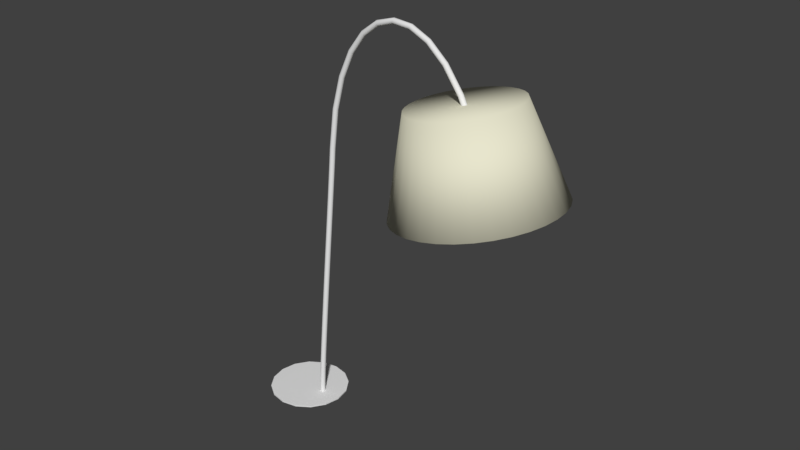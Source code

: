 # Source: GroteLamp.blend  (saved by Blender 2.79.0; exported with 4.5.12 LTS)
import bpy
from mathutils import Matrix  # noqa: F401  (used for matrix-valued properties, if any)

bpy.ops.wm.read_factory_settings(use_empty=True)
scene = bpy.context.scene
scene.name = 'Scene'

# ---- collections
col_collection_1 = bpy.data.collections.new('Collection 1'); scene.collection.children.link(col_collection_1)

# ---- materials (node trees are filled in below, after node groups)
mat_geel = bpy.data.materials.new('Geel')
mat_geel.alpha_threshold = 0.0
mat_geel.use_transparent_shadow = False
mat_geel.diffuse_color = (0.8, 0.781, 0.6079, 1.0)
mat_geel.roughness = 0.5
mat_wit = bpy.data.materials.new('Wit')
mat_wit.alpha_threshold = 0.0
mat_wit.use_transparent_shadow = False
mat_wit.roughness = 0.5
mat_fullwhite = bpy.data.materials.new('FullWhite')
mat_fullwhite.alpha_threshold = 0.0
mat_fullwhite.use_transparent_shadow = False
mat_fullwhite.roughness = 0.5

# ---- material node trees

# ---- world
world_world = bpy.data.worlds.new('World'); scene.world = world_world
world_world.color = (0.05088, 0.05088, 0.05088)
world_world.use_sun_shadow = False
world_world.sun_shadow_jitter_overblur = 0.0
world_world.cycles.sampling_method = 'MANUAL'

# ---- meshes
me_cone_001 = bpy.data.meshes.new('Cone.001')
me_cone_001.from_pydata([(-1.907e-06, 6.0, -3.5), (-3.815e-06, 4.0, 3.5), (0.7804, 3.923, 3.5), (1.171, 5.885, -3.5), (2.296, 5.543, -3.5), (3.333, 4.989, -3.5), (4.243, 4.243, -3.5), (4.989, 3.333, -3.5), (5.543, 2.296, -3.5), (5.885, 1.171, -3.5), (6.0, 2.384e-07, -3.5), (5.885, -1.171, -3.5), (5.543, -2.296, -3.5), (4.989, -3.333, -3.5), (4.243, -4.243, -3.5), (3.333, -4.989, -3.5), (2.296, -5.543, -3.5), (1.171, -5.885, -3.5), (-3.815e-06, -6.0, -3.5), (-3.815e-06, -5.231, -3.5), (1.031, -5.131, -3.5), (2.023, -4.833, -3.5), (2.936, -4.35, -3.5), (3.737, -3.699, -3.5), (4.394, -2.906, -3.5), (4.883, -2.002, -3.5), (5.184, -1.021, -3.5), (5.285, 4.768e-07, -3.5), (5.184, 1.021, -3.5), (4.883, 2.002, -3.5), (4.394, 2.906, -3.5), (3.737, 3.699, -3.5), (2.936, 4.35, -3.5), (2.023, 4.833, -3.5), (1.031, 5.131, -3.5), (-1.907e-06, 5.231, -3.5), (-3.333, 4.989, -3.5), (-2.296, 5.543, -3.5), (-1.171, 5.885, -3.5), (-1.171, -5.885, -3.5), (-2.296, -5.543, -3.5), (-3.333, -4.989, -3.5), (-4.243, -4.243, -3.5), (-4.989, -3.333, -3.5), (-5.543, -2.296, -3.5), (-5.885, -1.171, -3.5), (-6.0, 5.484e-06, -3.5), (-5.885, 1.171, -3.5), (-5.543, 2.296, -3.5), (-4.989, 3.333, -3.5), (-4.243, 4.243, -3.5), (-1.031, 5.131, -3.5), (-2.023, 4.833, -3.5), (-2.936, 4.35, -3.5), (-3.737, 3.699, -3.5), (-4.394, 2.906, -3.5), (-4.883, 2.002, -3.5), (-5.184, 1.021, -3.5), (-5.285, 4.768e-06, -3.5), (-5.184, -1.021, -3.5), (-4.883, -2.002, -3.5), (-4.394, -2.906, -3.5), (-3.737, -3.699, -3.5), (-2.936, -4.35, -3.5), (-2.023, -4.833, -3.5), (-1.031, -5.131, -3.5), (-0.7804, 3.923, 3.5), (-1.531, 3.696, 3.5), (-2.222, 3.326, 3.5), (-2.828, 2.828, 3.5), (-3.326, 2.222, 3.5), (-3.696, 1.531, 3.5), (-3.923, 0.7804, 3.5), (-4.0, 3.576e-06, 3.5), (-3.923, -0.7804, 3.5), (-3.696, -1.531, 3.5), (-3.326, -2.222, 3.5), (-2.828, -2.828, 3.5), (-2.222, -3.326, 3.5), (-1.531, -3.696, 3.5), (-0.7804, -3.923, 3.5), (-3.815e-06, -4.0, 3.5), (0.7804, -3.923, 3.5), (1.531, -3.696, 3.5), (2.222, -3.326, 3.5), (2.828, -2.828, 3.5), (3.326, -2.222, 3.5), (3.696, -1.531, 3.5), (3.923, -0.7804, 3.5), (4.0, 2.384e-07, 3.5), (3.923, 0.7804, 3.5), (3.696, 1.531, 3.5), (3.326, 2.222, 3.5), (2.828, 2.828, 3.5), (2.222, 3.326, 3.5), (1.531, 3.696, 3.5), (0.7333, 3.649, 3.291), (-3.815e-06, 3.721, 3.291), (-0.7333, 3.649, 3.291), (1.438, 3.437, 3.291), (2.088, 3.094, 3.291), (2.658, 2.631, 3.291), (3.125, 2.067, 3.291), (3.473, 1.424, 3.291), (3.687, 0.7258, 3.291), (3.759, 2.384e-07, 3.291), (3.687, -0.7258, 3.291), (3.473, -1.424, 3.291), (3.125, -2.067, 3.291), (2.658, -2.631, 3.291), (2.088, -3.094, 3.291), (1.438, -3.437, 3.291), (0.7333, -3.649, 3.291), (-3.815e-06, -3.721, 3.291), (-0.7333, -3.649, 3.291), (-1.438, -3.437, 3.291), (-2.088, -3.094, 3.291), (-2.658, -2.631, 3.291), (-3.125, -2.067, 3.291), (-3.473, -1.424, 3.291), (-3.687, -0.7258, 3.291), (-3.759, 3.338e-06, 3.291), (-3.687, 0.7259, 3.291), (-3.473, 1.424, 3.291), (-3.125, 2.067, 3.291), (-2.658, 2.631, 3.291), (-2.088, 3.094, 3.291), (-1.438, 3.437, 3.291), (-16.11, -2.137, -19.6), (-16.11, -2.172, -19.6), (-16.1, -2.205, -19.6), (-16.08, -2.236, -19.6), (-16.06, -2.263, -19.61), (-16.04, -2.287, -19.61), (-16.01, -2.306, -19.62), (-15.98, -2.319, -19.62), (-15.94, -2.326, -19.63), (-15.91, -2.328, -19.64), (-15.87, -2.323, -19.64), (-15.84, -2.312, -19.65), (-15.81, -2.296, -19.66), (-15.78, -2.275, -19.66), (-15.76, -2.249, -19.66), (-15.74, -2.22, -19.67), (-15.73, -2.187, -19.67), (-15.72, -2.153, -19.67), (-15.72, -2.119, -19.67), (-15.73, -2.084, -19.67), (-15.74, -2.051, -19.67), (-15.75, -2.02, -19.67), (-15.77, -1.992, -19.66), (-15.8, -1.969, -19.66), (-15.83, -1.95, -19.65), (-15.86, -1.937, -19.65), (-15.89, -1.93, -19.64), (-15.93, -1.928, -19.63), (-15.96, -1.933, -19.63), (-15.99, -1.943, -19.62), (-16.02, -1.96, -19.61), (-16.05, -1.981, -19.61), (-16.07, -2.007, -19.6), (-16.09, -2.036, -19.6), (-16.1, -2.068, -19.6), (-16.11, -2.102, -19.6), (-15.95, -2.107, -18.75), (-15.94, -2.141, -18.75), (-15.93, -2.175, -18.75), (-15.91, -2.205, -18.75), (-15.89, -2.233, -18.75), (-15.87, -2.256, -18.76), (-15.84, -2.275, -18.76), (-15.81, -2.288, -18.77), (-15.77, -2.296, -18.77), (-15.74, -2.297, -18.78), (-15.71, -2.292, -18.79), (-15.67, -2.282, -18.79), (-15.64, -2.266, -18.8), (-15.62, -2.244, -18.81), (-15.59, -2.219, -18.81), (-15.58, -2.189, -18.82), (-15.56, -2.157, -18.82), (-15.56, -2.123, -18.82), (-15.55, -2.088, -18.83), (-15.56, -2.054, -18.83), (-15.57, -2.021, -18.83), (-15.59, -1.99, -18.82), (-15.61, -1.962, -18.82), (-15.63, -1.939, -18.82), (-15.66, -1.92, -18.81), (-15.69, -1.907, -18.81), (-15.73, -1.899, -18.8), (-15.76, -1.898, -18.79), (-15.8, -1.903, -18.79), (-15.83, -1.913, -18.78), (-15.86, -1.929, -18.77), (-15.88, -1.951, -18.77), (-15.91, -1.976, -18.76), (-15.93, -2.006, -18.76), (-15.94, -2.038, -18.75), (-15.95, -2.072, -18.75), (-15.69, -2.023, -17.48), (-15.69, -2.058, -17.48), (-15.68, -2.091, -17.48), (-15.66, -2.122, -17.48), (-15.64, -2.149, -17.48), (-15.61, -2.173, -17.48), (-15.58, -2.191, -17.49), (-15.55, -2.204, -17.49), (-15.52, -2.212, -17.5), (-15.48, -2.213, -17.51), (-15.45, -2.209, -17.51), (-15.42, -2.198, -17.52), (-15.39, -2.182, -17.53), (-15.36, -2.161, -17.54), (-15.34, -2.135, -17.54), (-15.32, -2.106, -17.55), (-15.31, -2.074, -17.55), (-15.3, -2.04, -17.56), (-15.3, -2.005, -17.56), (-15.31, -1.97, -17.56), (-15.32, -1.937, -17.56), (-15.33, -1.906, -17.56), (-15.35, -1.879, -17.56), (-15.38, -1.855, -17.55), (-15.41, -1.837, -17.55), (-15.44, -1.824, -17.54), (-15.47, -1.816, -17.54), (-15.51, -1.815, -17.53), (-15.54, -1.819, -17.52), (-15.57, -1.83, -17.52), (-15.6, -1.846, -17.51), (-15.63, -1.867, -17.5), (-15.65, -1.893, -17.5), (-15.67, -1.922, -17.49), (-15.68, -1.955, -17.49), (-15.69, -1.989, -17.48), (-15.37, -1.896, -15.87), (-15.36, -1.931, -15.87), (-15.35, -1.964, -15.87), (-15.34, -1.995, -15.87), (-15.31, -2.022, -15.87), (-15.29, -2.046, -15.88), (-15.26, -2.064, -15.88), (-15.23, -2.078, -15.89), (-15.19, -2.085, -15.89), (-15.16, -2.086, -15.9), (-15.13, -2.082, -15.91), (-15.09, -2.071, -15.92), (-15.06, -2.055, -15.92), (-15.04, -2.034, -15.93), (-15.01, -2.008, -15.94), (-15.0, -1.979, -15.94), (-14.98, -1.947, -15.95), (-14.98, -1.913, -15.95), (-14.98, -1.878, -15.95), (-14.98, -1.844, -15.96), (-14.99, -1.81, -15.96), (-15.01, -1.78, -15.96), (-15.03, -1.752, -15.95), (-15.06, -1.729, -15.95), (-15.08, -1.71, -15.95), (-15.12, -1.697, -15.94), (-15.15, -1.69, -15.94), (-15.18, -1.688, -15.93), (-15.22, -1.693, -15.92), (-15.25, -1.703, -15.91), (-15.28, -1.719, -15.91), (-15.31, -1.741, -15.9), (-15.33, -1.766, -15.89), (-15.35, -1.796, -15.89), (-15.36, -1.828, -15.88), (-15.37, -1.862, -15.88), (-14.99, -1.736, -14.02), (-14.99, -1.771, -14.02), (-14.97, -1.804, -14.01), (-14.96, -1.835, -14.02), (-14.94, -1.862, -14.02), (-14.91, -1.885, -14.02), (-14.88, -1.904, -14.02), (-14.85, -1.917, -14.03), (-14.82, -1.925, -14.04), (-14.78, -1.926, -14.04), (-14.75, -1.922, -14.05), (-14.72, -1.911, -14.06), (-14.69, -1.895, -14.07), (-14.66, -1.874, -14.07), (-14.64, -1.848, -14.08), (-14.62, -1.819, -14.09), (-14.61, -1.787, -14.09), (-14.6, -1.753, -14.1), (-14.6, -1.718, -14.1), (-14.6, -1.683, -14.1), (-14.62, -1.65, -14.1), (-14.63, -1.62, -14.1), (-14.65, -1.592, -14.1), (-14.68, -1.569, -14.1), (-14.71, -1.55, -14.09), (-14.74, -1.537, -14.09), (-14.77, -1.529, -14.08), (-14.81, -1.528, -14.07), (-14.84, -1.533, -14.07), (-14.87, -1.543, -14.06), (-14.9, -1.559, -14.05), (-14.93, -1.581, -14.04), (-14.95, -1.606, -14.04), (-14.97, -1.636, -14.03), (-14.98, -1.668, -14.03), (-14.99, -1.702, -14.02), (-14.58, -1.553, -11.99), (-14.57, -1.587, -11.99), (-14.56, -1.62, -11.99), (-14.55, -1.651, -11.99), (-14.53, -1.678, -11.99), (-14.5, -1.702, -12.0), (-14.47, -1.72, -12.0), (-14.44, -1.734, -12.01), (-14.41, -1.741, -12.01), (-14.37, -1.742, -12.02), (-14.34, -1.738, -12.03), (-14.3, -1.727, -12.03), (-14.27, -1.711, -12.04), (-14.25, -1.69, -12.05), (-14.23, -1.664, -12.06), (-14.21, -1.635, -12.06), (-14.2, -1.603, -12.07), (-14.19, -1.569, -12.07), (-14.19, -1.534, -12.07), (-14.19, -1.5, -12.08), (-14.2, -1.467, -12.08), (-14.22, -1.436, -12.08), (-14.24, -1.409, -12.08), (-14.27, -1.385, -12.07), (-14.3, -1.367, -12.07), (-14.33, -1.353, -12.06), (-14.36, -1.346, -12.06), (-14.4, -1.345, -12.05), (-14.43, -1.349, -12.04), (-14.46, -1.36, -12.03), (-14.49, -1.376, -12.03), (-14.52, -1.397, -12.02), (-14.54, -1.423, -12.01), (-14.56, -1.452, -12.01), (-14.57, -1.484, -12.0), (-14.58, -1.518, -12.0), (-14.15, -1.355, -9.885), (-14.14, -1.39, -9.883), (-14.13, -1.423, -9.882), (-14.12, -1.454, -9.883), (-14.1, -1.481, -9.884), (-14.07, -1.505, -9.887), (-14.04, -1.523, -9.891), (-14.01, -1.536, -9.897), (-13.98, -1.544, -9.903), (-13.94, -1.545, -9.91), (-13.91, -1.541, -9.917), (-13.88, -1.53, -9.925), (-13.85, -1.514, -9.932), (-13.82, -1.493, -9.94), (-13.8, -1.467, -9.947), (-13.78, -1.438, -9.953), (-13.77, -1.406, -9.959), (-13.76, -1.372, -9.963), (-13.76, -1.337, -9.967), (-13.76, -1.303, -9.969), (-13.77, -1.27, -9.97), (-13.79, -1.239, -9.969), (-13.81, -1.211, -9.967), (-13.84, -1.188, -9.964), (-13.87, -1.169, -9.96), (-13.9, -1.156, -9.955), (-13.93, -1.149, -9.949), (-13.97, -1.147, -9.942), (-14.0, -1.152, -9.935), (-14.03, -1.162, -9.927), (-14.06, -1.179, -9.92), (-14.09, -1.2, -9.912), (-14.11, -1.225, -9.905), (-14.13, -1.255, -9.899), (-14.14, -1.287, -9.893), (-14.15, -1.321, -9.889), (-13.72, -1.155, -7.777), (-13.71, -1.189, -7.775), (-13.7, -1.222, -7.774), (-13.69, -1.253, -7.774), (-13.67, -1.28, -7.776), (-13.64, -1.304, -7.779), (-13.61, -1.322, -7.783), (-13.58, -1.335, -7.789), (-13.55, -1.343, -7.795), (-13.51, -1.344, -7.801), (-13.48, -1.34, -7.809), (-13.45, -1.329, -7.816), (-13.42, -1.313, -7.824), (-13.39, -1.292, -7.832), (-13.37, -1.266, -7.839), (-13.35, -1.237, -7.845), (-13.34, -1.205, -7.851), (-13.33, -1.171, -7.855), (-13.33, -1.136, -7.859), (-13.33, -1.102, -7.861), (-13.35, -1.069, -7.862), (-13.36, -1.038, -7.861), (-13.38, -1.011, -7.86), (-13.41, -0.9871, -7.857), (-13.44, -0.9686, -7.853), (-13.47, -0.9554, -7.847), (-13.5, -0.9479, -7.841), (-13.54, -0.9465, -7.834), (-13.57, -0.9511, -7.827), (-13.6, -0.9616, -7.819), (-13.63, -0.9777, -7.812), (-13.66, -0.9989, -7.804), (-13.68, -1.025, -7.797), (-13.7, -1.054, -7.791), (-13.71, -1.086, -7.785), (-13.72, -1.12, -7.781), (-13.31, -0.96, -5.753), (-13.3, -0.9944, -5.751), (-13.29, -1.027, -5.75), (-13.28, -1.058, -5.751), (-13.25, -1.086, -5.752), (-13.23, -1.109, -5.755), (-13.2, -1.128, -5.76), (-13.17, -1.141, -5.765), (-13.13, -1.148, -5.771), (-13.1, -1.15, -5.778), (-13.07, -1.145, -5.785), (-13.03, -1.135, -5.793), (-13.0, -1.118, -5.8), (-12.98, -1.097, -5.808), (-12.95, -1.072, -5.815), (-12.94, -1.042, -5.821), (-12.92, -1.01, -5.827), (-12.92, -0.9763, -5.831), (-12.92, -0.9416, -5.835), (-12.92, -0.9072, -5.837), (-12.93, -0.8741, -5.838), (-12.95, -0.8434, -5.838), (-12.97, -0.8159, -5.836), (-13.0, -0.7925, -5.833), (-13.03, -0.7739, -5.829), (-13.06, -0.7607, -5.824), (-13.09, -0.7533, -5.818), (-13.12, -0.7519, -5.811), (-13.16, -0.7565, -5.803), (-13.19, -0.767, -5.796), (-13.22, -0.7831, -5.788), (-13.25, -0.8043, -5.781), (-13.27, -0.83, -5.774), (-13.29, -0.8593, -5.767), (-13.3, -0.8914, -5.762), (-13.31, -0.9253, -5.757), (-12.93, -0.7814, -3.898), (-12.93, -0.8158, -3.896), (-12.91, -0.8489, -3.895), (-12.9, -0.8797, -3.895), (-12.88, -0.9072, -3.897), (-12.85, -0.9305, -3.9), (-12.82, -0.9491, -3.904), (-12.79, -0.9623, -3.909), (-12.76, -0.9697, -3.916), (-12.72, -0.9712, -3.922), (-12.69, -0.9665, -3.93), (-12.66, -0.956, -3.937), (-12.63, -0.9399, -3.945), (-12.6, -0.9187, -3.952), (-12.58, -0.8931, -3.959), (-12.56, -0.8637, -3.966), (-12.55, -0.8316, -3.971), (-12.54, -0.7977, -3.976), (-12.54, -0.763, -3.979), (-12.54, -0.7286, -3.982), (-12.56, -0.6956, -3.983), (-12.57, -0.6648, -3.982), (-12.59, -0.6373, -3.98), (-12.62, -0.614, -3.977), (-12.65, -0.5954, -3.973), (-12.68, -0.5822, -3.968), (-12.71, -0.5748, -3.962), (-12.75, -0.5733, -3.955), (-12.78, -0.5779, -3.948), (-12.81, -0.5885, -3.94), (-12.84, -0.6046, -3.933), (-12.87, -0.6258, -3.925), (-12.89, -0.6514, -3.918), (-12.91, -0.6808, -3.912), (-12.92, -0.7129, -3.906), (-12.93, -0.7468, -3.902), (-12.6, -0.629, -2.295), (-12.6, -0.6634, -2.293), (-12.59, -0.6964, -2.292), (-12.57, -0.7272, -2.293), (-12.55, -0.7547, -2.294), (-12.53, -0.7781, -2.297), (-12.5, -0.7966, -2.302), (-12.46, -0.8098, -2.307), (-12.43, -0.8173, -2.313), (-12.4, -0.8187, -2.32), (-12.36, -0.8141, -2.327), (-12.33, -0.8035, -2.334), (-12.3, -0.7874, -2.342), (-12.27, -0.7662, -2.349), (-12.25, -0.7406, -2.356), (-12.23, -0.7112, -2.363), (-12.22, -0.6791, -2.368), (-12.21, -0.6452, -2.373), (-12.21, -0.6105, -2.376), (-12.22, -0.5761, -2.378), (-12.23, -0.543, -2.379), (-12.25, -0.5123, -2.379), (-12.27, -0.4848, -2.377), (-12.29, -0.4614, -2.374), (-12.32, -0.4428, -2.37), (-12.35, -0.4296, -2.365), (-12.39, -0.4222, -2.359), (-12.42, -0.4208, -2.352), (-12.46, -0.4254, -2.345), (-12.49, -0.4359, -2.337), (-12.52, -0.4521, -2.329), (-12.54, -0.4733, -2.322), (-12.57, -0.4989, -2.315), (-12.59, -0.5282, -2.309), (-12.6, -0.5604, -2.303), (-12.6, -0.5943, -2.299), (-12.35, -0.5124, -1.029), (-12.34, -0.5468, -1.027), (-12.33, -0.5799, -1.026), (-12.32, -0.6107, -1.027), (-12.3, -0.6382, -1.029), (-12.27, -0.6616, -1.032), (-12.24, -0.6802, -1.036), (-12.21, -0.6934, -1.041), (-12.18, -0.7008, -1.047), (-12.14, -0.7022, -1.054), (-12.11, -0.6976, -1.061), (-12.07, -0.687, -1.069), (-12.04, -0.6709, -1.076), (-12.02, -0.6497, -1.083), (-12.0, -0.624, -1.09), (-11.98, -0.5947, -1.096), (-11.97, -0.5625, -1.102), (-11.96, -0.5286, -1.106), (-11.96, -0.4939, -1.109), (-11.96, -0.4595, -1.111), (-11.97, -0.4264, -1.112), (-11.99, -0.3956, -1.111), (-12.01, -0.3681, -1.109), (-12.04, -0.3447, -1.106), (-12.07, -0.3262, -1.102), (-12.1, -0.313, -1.097), (-12.13, -0.3055, -1.091), (-12.17, -0.3041, -1.084), (-12.2, -0.3087, -1.077), (-12.23, -0.3193, -1.07), (-12.26, -0.3354, -1.062), (-12.29, -0.3566, -1.055), (-12.31, -0.3823, -1.048), (-12.33, -0.4116, -1.042), (-12.34, -0.4438, -1.037), (-12.35, -0.4777, -1.032), (-12.18, -0.4412, -0.1773), (-12.17, -0.4756, -0.1758), (-12.16, -0.5088, -0.1758), (-12.15, -0.5396, -0.1772), (-12.13, -0.5672, -0.18), (-12.1, -0.5907, -0.1841), (-12.07, -0.6093, -0.1894), (-12.04, -0.6226, -0.1957), (-12.01, -0.6301, -0.2029), (-11.97, -0.6317, -0.2106), (-11.94, -0.6271, -0.2188), (-11.91, -0.6166, -0.2271), (-11.88, -0.6006, -0.2352), (-11.85, -0.5794, -0.243), (-11.83, -0.5537, -0.2502), (-11.81, -0.5244, -0.2565), (-11.8, -0.4923, -0.2619), (-11.79, -0.4583, -0.266), (-11.79, -0.4236, -0.2689), (-11.8, -0.3891, -0.2704), (-11.81, -0.356, -0.2704), (-11.82, -0.3252, -0.269), (-11.84, -0.2976, -0.2662), (-11.87, -0.2741, -0.2621), (-11.9, -0.2554, -0.2568), (-11.93, -0.2422, -0.2504), (-11.96, -0.2346, -0.2433), (-12.0, -0.2331, -0.2355), (-12.03, -0.2377, -0.2274), (-12.06, -0.2482, -0.2191), (-12.09, -0.2642, -0.2109), (-12.12, -0.2854, -0.2032), (-12.14, -0.311, -0.196), (-12.16, -0.3404, -0.1896), (-12.17, -0.3725, -0.1843), (-12.18, -0.4064, -0.1801), (-11.42, -0.2443, 2.677), (-11.42, -0.2789, 2.677), (-11.41, -0.3121, 2.676), (-11.39, -0.3431, 2.672), (-11.37, -0.3709, 2.667), (-11.35, -0.3945, 2.66), (-11.32, -0.4134, 2.651), (-11.29, -0.427, 2.641), (-11.25, -0.4347, 2.631), (-11.22, -0.4365, 2.619), (-11.19, -0.4322, 2.608), (-11.16, -0.422, 2.596), (-11.13, -0.4061, 2.585), (-11.1, -0.3851, 2.574), (-11.08, -0.3596, 2.565), (-11.06, -0.3304, 2.557), (-11.05, -0.2983, 2.551), (-11.05, -0.2644, 2.546), (-11.04, -0.2297, 2.544), (-11.05, -0.1951, 2.543), (-11.06, -0.1619, 2.545), (-11.07, -0.1309, 2.548), (-11.1, -0.1031, 2.554), (-11.12, -0.07946, 2.561), (-11.15, -0.06056, 2.569), (-11.18, -0.04702, 2.579), (-11.21, -0.03926, 2.59), (-11.24, -0.0375, 2.601), (-11.28, -0.04181, 2.613), (-11.31, -0.05204, 2.624), (-11.34, -0.0679, 2.636), (-11.36, -0.08889, 2.646), (-11.38, -0.1144, 2.655), (-11.4, -0.1436, 2.663), (-11.41, -0.1757, 2.669), (-11.42, -0.2096, 2.674), (-10.41, -0.1071, 4.995), (-10.4, -0.1417, 4.994), (-10.39, -0.1751, 4.991), (-10.38, -0.2062, 4.985), (-10.36, -0.2342, 4.976), (-10.34, -0.2581, 4.964), (-10.31, -0.2773, 4.951), (-10.28, -0.2911, 4.936), (-10.25, -0.2992, 4.92), (-10.22, -0.3013, 4.903), (-10.19, -0.2973, 4.886), (-10.16, -0.2874, 4.87), (-10.14, -0.2718, 4.854), (-10.11, -0.251, 4.839), (-10.09, -0.2257, 4.827), (-10.08, -0.1967, 4.816), (-10.06, -0.1647, 4.808), (-10.06, -0.1308, 4.803), (-10.06, -0.09608, 4.801), (-10.06, -0.06149, 4.801), (-10.07, -0.02811, 4.805), (-10.08, 0.003031, 4.811), (-10.1, 0.031, 4.82), (-10.13, 0.05493, 4.831), (-10.15, 0.07411, 4.844), (-10.18, 0.08795, 4.859), (-10.21, 0.09603, 4.875), (-10.24, 0.09811, 4.892), (-10.27, 0.09412, 4.909), (-10.3, 0.08418, 4.926), (-10.33, 0.0686, 4.942), (-10.35, 0.04784, 4.956), (-10.37, 0.02255, 4.969), (-10.39, -0.006518, 4.979), (-10.4, -0.03847, 4.987), (-10.41, -0.07235, 4.992), (-9.188, -0.02284, 6.775), (-9.185, -0.05749, 6.774), (-9.177, -0.09097, 6.768), (-9.164, -0.1223, 6.759), (-9.148, -0.1504, 6.746), (-9.129, -0.1746, 6.73), (-9.107, -0.194, 6.711), (-9.082, -0.2081, 6.691), (-9.057, -0.2165, 6.669), (-9.03, -0.2188, 6.646), (-9.004, -0.2151, 6.623), (-8.979, -0.2054, 6.601), (-8.956, -0.1901, 6.58), (-8.935, -0.1696, 6.561), (-8.917, -0.1444, 6.544), (-8.903, -0.1155, 6.531), (-8.893, -0.08365, 6.521), (-8.888, -0.04982, 6.515), (-8.887, -0.01505, 6.512), (-8.89, 0.0196, 6.514), (-8.898, 0.05307, 6.52), (-8.91, 0.08436, 6.529), (-8.926, 0.1125, 6.542), (-8.946, 0.1367, 6.558), (-8.968, 0.1561, 6.576), (-8.992, 0.1702, 6.597), (-9.018, 0.1786, 6.619), (-9.044, 0.1809, 6.642), (-9.07, 0.1772, 6.665), (-9.095, 0.1675, 6.687), (-9.119, 0.1522, 6.708), (-9.139, 0.1317, 6.727), (-9.157, 0.1065, 6.743), (-9.171, 0.07761, 6.757), (-9.181, 0.04575, 6.767), (-9.187, 0.01192, 6.773), (-7.818, 0.01534, 8.019), (-7.816, -0.01934, 8.016), (-7.81, -0.05289, 8.008), (-7.802, -0.08427, 7.996), (-7.79, -0.1125, 7.979), (-7.776, -0.1368, 7.959), (-7.76, -0.1564, 7.935), (-7.742, -0.1707, 7.909), (-7.723, -0.1792, 7.881), (-7.703, -0.1818, 7.852), (-7.684, -0.1783, 7.823), (-7.665, -0.1688, 7.795), (-7.648, -0.1536, 7.769), (-7.632, -0.1332, 7.745), (-7.619, -0.1082, 7.725), (-7.608, -0.07935, 7.709), (-7.601, -0.04754, 7.697), (-7.596, -0.01375, 7.689), (-7.595, 0.02102, 7.687), (-7.597, 0.0557, 7.69), (-7.603, 0.08924, 7.698), (-7.612, 0.1206, 7.71), (-7.623, 0.1489, 7.727), (-7.637, 0.1732, 7.747), (-7.654, 0.1928, 7.771), (-7.672, 0.2071, 7.797), (-7.69, 0.2156, 7.825), (-7.71, 0.2181, 7.854), (-7.729, 0.2146, 7.883), (-7.748, 0.2051, 7.911), (-7.765, 0.1899, 7.937), (-7.781, 0.1695, 7.961), (-7.794, 0.1445, 7.981), (-7.805, 0.1157, 7.997), (-7.813, 0.0839, 8.009), (-7.817, 0.05011, 8.017), (-6.35, 0.01413, 8.722), (-6.349, -0.02055, 8.719), (-6.347, -0.05409, 8.709), (-6.343, -0.08547, 8.695), (-6.338, -0.1137, 8.675), (-6.332, -0.138, 8.651), (-6.324, -0.1576, 8.623), (-6.315, -0.1719, 8.592), (-6.306, -0.1804, 8.56), (-6.297, -0.1829, 8.526), (-6.288, -0.1794, 8.493), (-6.278, -0.1699, 8.461), (-6.27, -0.1547, 8.43), (-6.262, -0.1343, 8.403), (-6.255, -0.1093, 8.38), (-6.249, -0.08046, 8.361), (-6.245, -0.04865, 8.348), (-6.242, -0.01485, 8.34), (-6.241, 0.01991, 8.337), (-6.242, 0.05459, 8.341), (-6.244, 0.08813, 8.35), (-6.248, 0.1195, 8.365), (-6.253, 0.1478, 8.384), (-6.259, 0.1721, 8.409), (-6.267, 0.1916, 8.436), (-6.276, 0.2059, 8.467), (-6.285, 0.2144, 8.5), (-6.294, 0.217, 8.533), (-6.304, 0.2134, 8.566), (-6.313, 0.2039, 8.599), (-6.321, 0.1887, 8.629), (-6.329, 0.1683, 8.656), (-6.336, 0.1433, 8.679), (-6.342, 0.1145, 8.698), (-6.346, 0.08269, 8.712), (-6.349, 0.04889, 8.72), (-4.845, -0.01961, 8.877), (-4.846, -0.05424, 8.874), (-4.848, -0.08769, 8.864), (-4.85, -0.1189, 8.849), (-4.852, -0.147, 8.828), (-4.855, -0.1711, 8.803), (-4.858, -0.1905, 8.774), (-4.861, -0.2045, 8.743), (-4.864, -0.2128, 8.709), (-4.867, -0.215, 8.674), (-4.869, -0.2112, 8.64), (-4.872, -0.2015, 8.606), (-4.874, -0.1861, 8.575), (-4.875, -0.1654, 8.547), (-4.876, -0.1403, 8.523), (-4.877, -0.1113, 8.504), (-4.877, -0.07939, 8.489), (-4.877, -0.04554, 8.481), (-4.876, -0.01077, 8.479), (-4.874, 0.02387, 8.482), (-4.873, 0.05732, 8.492), (-4.87, 0.08856, 8.507), (-4.868, 0.1167, 8.528), (-4.865, 0.1407, 8.553), (-4.862, 0.1601, 8.582), (-4.859, 0.1741, 8.614), (-4.856, 0.1824, 8.647), (-4.854, 0.1847, 8.682), (-4.851, 0.1809, 8.717), (-4.849, 0.1711, 8.75), (-4.847, 0.1557, 8.781), (-4.845, 0.1351, 8.809), (-4.844, 0.1099, 8.833), (-4.843, 0.08091, 8.853), (-4.843, 0.04901, 8.867), (-4.844, 0.01517, 8.875), (-3.374, -0.07823, 8.485), (-3.377, -0.1128, 8.481), (-3.382, -0.1461, 8.473), (-3.39, -0.1771, 8.459), (-3.4, -0.2049, 8.44), (-3.412, -0.2287, 8.418), (-3.425, -0.2477, 8.391), (-3.438, -0.2613, 8.362), (-3.453, -0.2691, 8.332), (-3.467, -0.2709, 8.3), (-3.482, -0.2667, 8.268), (-3.495, -0.2565, 8.238), (-3.507, -0.2406, 8.209), (-3.518, -0.2197, 8.184), (-3.527, -0.1942, 8.162), (-3.534, -0.165, 8.144), (-3.538, -0.1329, 8.131), (-3.54, -0.09898, 8.123), (-3.54, -0.0642, 8.121), (-3.537, -0.02963, 8.124), (-3.531, 0.003681, 8.133), (-3.523, 0.03471, 8.147), (-3.513, 0.06252, 8.165), (-3.502, 0.08627, 8.188), (-3.489, 0.1052, 8.214), (-3.475, 0.1188, 8.243), (-3.461, 0.1267, 8.274), (-3.446, 0.1285, 8.306), (-3.432, 0.1242, 8.337), (-3.418, 0.114, 8.368), (-3.406, 0.09822, 8.396), (-3.395, 0.07725, 8.422), (-3.386, 0.05177, 8.444), (-3.38, 0.02256, 8.462), (-3.375, -0.009506, 8.475), (-3.373, -0.04345, 8.482), (-2.008, -0.1536, 7.556), (-2.012, -0.1881, 7.554), (-2.02, -0.2212, 7.547), (-2.032, -0.252, 7.536), (-2.047, -0.2796, 7.521), (-2.066, -0.303, 7.503), (-2.086, -0.3215, 7.481), (-2.108, -0.3347, 7.458), (-2.131, -0.342, 7.433), (-2.155, -0.3434, 7.407), (-2.178, -0.3386, 7.381), (-2.2, -0.328, 7.357), (-2.22, -0.3118, 7.333), (-2.238, -0.2904, 7.312), (-2.253, -0.2646, 7.294), (-2.264, -0.2351, 7.279), (-2.272, -0.2029, 7.269), (-2.276, -0.1689, 7.262), (-2.275, -0.1341, 7.26), (-2.271, -0.09956, 7.263), (-2.263, -0.0664, 7.269), (-2.251, -0.03559, 7.281), (-2.236, -0.008074, 7.295), (-2.217, 0.01532, 7.314), (-2.197, 0.03388, 7.335), (-2.175, 0.04704, 7.359), (-2.152, 0.0544, 7.384), (-2.128, 0.05574, 7.409), (-2.105, 0.05101, 7.435), (-2.083, 0.04037, 7.46), (-2.063, 0.02413, 7.483), (-2.045, 0.002784, 7.504), (-2.03, -0.02301, 7.522), (-2.019, -0.05248, 7.537), (-2.011, -0.08473, 7.548), (-2.007, -0.1188, 7.554), (-0.8039, -0.2377, 6.109), (-0.809, -0.2722, 6.107), (-0.819, -0.3052, 6.102), (-0.8335, -0.3359, 6.094), (-0.8523, -0.3631, 6.083), (-0.8746, -0.3863, 6.07), (-0.8999, -0.4045, 6.054), (-0.9273, -0.4173, 6.037), (-0.956, -0.4243, 6.018), (-0.9852, -0.4252, 5.999), (-1.014, -0.4201, 5.98), (-1.041, -0.4091, 5.962), (-1.067, -0.3925, 5.944), (-1.089, -0.3709, 5.928), (-1.108, -0.3448, 5.915), (-1.122, -0.3151, 5.904), (-1.132, -0.2827, 5.896), (-1.137, -0.2486, 5.891), (-1.137, -0.2138, 5.889), (-1.132, -0.1793, 5.89), (-1.122, -0.1463, 5.895), (-1.108, -0.1157, 5.903), (-1.089, -0.08837, 5.914), (-1.066, -0.06527, 5.928), (-1.041, -0.04703, 5.943), (-1.014, -0.03423, 5.961), (-0.9851, -0.02725, 5.979), (-0.9559, -0.0263, 5.998), (-0.9272, -0.03141, 6.017), (-0.8998, -0.04242, 6.036), (-0.8746, -0.05901, 6.053), (-0.8522, -0.08066, 6.069), (-0.8335, -0.1067, 6.083), (-0.8189, -0.1364, 6.094), (-0.8089, -0.1688, 6.102), (-0.8039, -0.2029, 6.107), (0.1852, -0.3234, 4.153), (0.1798, -0.3578, 4.152), (0.1689, -0.3908, 4.149), (0.1528, -0.4213, 4.144), (0.1321, -0.4484, 4.136), (0.1074, -0.4713, 4.127), (0.07939, -0.4893, 4.117), (0.04899, -0.5018, 4.105), (0.0171, -0.5086, 4.093), (-0.01532, -0.5092, 4.08), (-0.04727, -0.5038, 4.067), (-0.07779, -0.4926, 4.055), (-0.106, -0.4757, 4.043), (-0.1309, -0.4539, 4.032), (-0.1519, -0.4276, 4.023), (-0.1682, -0.3978, 4.016), (-0.1795, -0.3653, 4.01), (-0.1853, -0.3311, 4.006), (-0.1855, -0.2963, 4.005), (-0.18, -0.2618, 4.006), (-0.1691, -0.2289, 4.009), (-0.153, -0.1984, 4.014), (-0.1323, -0.1713, 4.021), (-0.1076, -0.1483, 4.03), (-0.07962, -0.1303, 4.04), (-0.04922, -0.1178, 4.052), (-0.01733, -0.1111, 4.064), (0.01509, -0.1104, 4.077), (0.04704, -0.1158, 4.09), (0.07756, -0.1271, 4.103), (0.1057, -0.1439, 4.114), (0.1307, -0.1658, 4.125), (0.1516, -0.192, 4.134), (0.168, -0.2219, 4.142), (0.1793, -0.2544, 4.148), (0.1851, -0.2885, 4.151), (0.9086, -0.4033, 1.695), (0.903, -0.4377, 1.695), (0.8916, -0.4707, 1.693), (0.8748, -0.5011, 1.69), (0.8531, -0.5281, 1.686), (0.8272, -0.5509, 1.681), (0.7978, -0.5687, 1.676), (0.7658, -0.5811, 1.669), (0.7323, -0.5876, 1.662), (0.6982, -0.5881, 1.655), (0.6646, -0.5826, 1.647), (0.6325, -0.5711, 1.64), (0.6028, -0.5541, 1.633), (0.5765, -0.5321, 1.627), (0.5544, -0.5057, 1.622), (0.5371, -0.4758, 1.617), (0.5252, -0.4432, 1.614), (0.519, -0.409, 1.611), (0.5187, -0.3742, 1.61), (0.5243, -0.3398, 1.611), (0.5357, -0.3068, 1.612), (0.5525, -0.2764, 1.615), (0.5742, -0.2494, 1.619), (0.6001, -0.2266, 1.624), (0.6295, -0.2088, 1.63), (0.6614, -0.1964, 1.636), (0.6949, -0.1898, 1.643), (0.729, -0.1894, 1.65), (0.7626, -0.1949, 1.658), (0.7948, -0.2064, 1.665), (0.8244, -0.2234, 1.672), (0.8507, -0.2454, 1.678), (0.8729, -0.2718, 1.684), (0.8902, -0.3017, 1.688), (0.9021, -0.3343, 1.692), (0.9083, -0.3685, 1.694), (1.313, -0.4705, -1.261), (1.308, -0.5049, -1.261), (1.296, -0.5378, -1.261), (1.279, -0.5682, -1.261), (1.257, -0.5951, -1.263), (1.231, -0.6178, -1.264), (1.201, -0.6356, -1.266), (1.168, -0.6479, -1.268), (1.134, -0.6543, -1.27), (1.099, -0.6547, -1.273), (1.065, -0.649, -1.275), (1.032, -0.6375, -1.278), (1.002, -0.6204, -1.28), (0.9748, -0.5983, -1.282), (0.9522, -0.5718, -1.285), (0.9345, -0.5418, -1.286), (0.9223, -0.5092, -1.288), (0.9159, -0.4749, -1.289), (0.9156, -0.4401, -1.29), (0.9213, -0.4057, -1.29), (0.9329, -0.3728, -1.29), (0.95, -0.3424, -1.289), (0.9721, -0.3155, -1.288), (0.9985, -0.2928, -1.286), (1.028, -0.275, -1.285), (1.061, -0.2627, -1.282), (1.095, -0.2563, -1.28), (1.13, -0.2559, -1.278), (1.164, -0.2616, -1.275), (1.197, -0.2732, -1.273), (1.227, -0.2903, -1.27), (1.254, -0.3124, -1.268), (1.277, -0.3388, -1.266), (1.294, -0.3688, -1.264), (1.307, -0.4014, -1.263), (1.313, -0.4357, -1.261), (-17.3, 0.8741, -19.42), (-17.28, 0.8741, -19.32), (-16.17, 0.6501, -19.64), (-16.15, 0.6502, -19.54), (-15.21, 0.003468, -19.82), (-15.19, 0.003541, -19.72), (-14.57, -0.9673, -19.94), (-14.55, -0.9672, -19.85), (-14.34, -2.114, -19.99), (-14.32, -2.114, -19.89), (-14.56, -3.263, -19.94), (-14.54, -3.263, -19.85), (-15.2, -4.239, -19.82), (-15.18, -4.239, -19.72), (-16.15, -4.893, -19.64), (-16.13, -4.893, -19.54), (-17.28, -5.126, -19.42), (-17.26, -5.126, -19.32), (-18.4, -4.902, -19.21), (-18.39, -4.902, -19.11), (-19.36, -4.255, -19.02), (-19.34, -4.255, -18.92), (-20.01, -3.284, -18.9), (-19.99, -3.284, -18.8), (-20.23, -2.137, -18.86), (-20.22, -2.137, -18.76), (-20.01, -0.9884, -18.9), (-20.0, -0.9883, -18.8), (-19.38, -0.01267, -19.02), (-19.36, -0.0126, -18.92), (-18.43, 0.6413, -19.21), (-18.41, 0.6414, -19.11), (1.347, -0.3323, -0.7163), (1.342, -0.2386, -0.7443), (1.332, -0.1521, -0.7896), (1.32, -0.07642, -0.8507), (1.306, -0.0143, -0.9251), (1.289, 0.03185, -1.01), (1.272, 0.06023, -1.102), (1.253, 0.06977, -1.198), (1.235, 0.06009, -1.294), (1.176, -0.1528, -1.606), (1.366, -0.3341, -0.7199), (1.378, -0.2421, -0.7513), (1.386, -0.1573, -0.7999), (1.388, -0.08295, -0.8637), (1.386, -0.02198, -0.9404), (1.378, 0.02331, -1.027), (1.366, 0.05117, -1.12), (1.349, 0.06053, -1.216), (1.329, 0.05103, -1.312), (1.306, 0.02303, -1.403), (1.281, -0.02238, -1.486), (1.255, -0.08347, -1.558), (1.229, -0.1579, -1.616), (1.204, -0.2428, -1.659), (1.181, -0.3348, -1.683), (1.384, -0.3396, -0.7234), (1.413, -0.2528, -0.7581), (1.437, -0.1729, -0.8097), (1.453, -0.1028, -0.8762), (1.462, -0.04534, -0.9551), (1.463, -0.002645, -1.043), (1.456, 0.02362, -1.137), (1.441, 0.03243, -1.234), (1.419, 0.02347, -1.329), (1.391, -0.002924, -1.419), (1.358, -0.04574, -1.501), (1.32, -0.1033, -1.571), (1.28, -0.1735, -1.626), (1.239, -0.2535, -1.665), (1.199, -0.3403, -1.687), (1.401, -0.3486, -0.7265), (1.446, -0.2704, -0.7643), (1.484, -0.1984, -0.8187), (1.514, -0.1353, -0.8877), (1.533, -0.08348, -0.9686), (1.542, -0.04503, -1.058), (1.54, -0.02138, -1.153), (1.526, -0.01344, -1.25), (1.503, -0.02152, -1.345), (1.47, -0.04531, -1.434), (1.428, -0.08389, -1.514), (1.38, -0.1358, -1.582), (1.328, -0.199, -1.635), (1.272, -0.2711, -1.672), (1.216, -0.3493, -1.69), (1.415, -0.3606, -0.7293), (1.475, -0.2941, -0.7698), (1.526, -0.2328, -0.8266), (1.566, -0.179, -0.8978), (1.595, -0.1349, -0.9805), (1.611, -0.1022, -1.072), (1.613, -0.08208, -1.167), (1.601, -0.07533, -1.265), (1.576, -0.08222, -1.359), (1.539, -0.1025, -1.447), (1.49, -0.1353, -1.526), (1.433, -0.1795, -1.592), (1.369, -0.2334, -1.643), (1.301, -0.2948, -1.677), (1.23, -0.3614, -1.693), (1.427, -0.3754, -0.7316), (1.498, -0.323, -0.7742), (1.56, -0.2747, -0.8332), (1.61, -0.2324, -0.9061), (1.646, -0.1977, -0.9902), (1.667, -0.172, -1.082), (1.673, -0.1562, -1.179), (1.662, -0.1509, -1.276), (1.636, -0.1563, -1.371), (1.595, -0.1723, -1.458), (1.541, -0.1981, -1.536), (1.477, -0.2329, -1.601), (1.403, -0.2753, -1.65), (1.324, -0.3237, -1.682), (1.242, -0.3761, -1.695), (1.436, -0.3922, -0.7333), (1.516, -0.356, -0.7776), (1.585, -0.3226, -0.838), (1.642, -0.2934, -0.9123), (1.684, -0.2695, -0.9975), (1.71, -0.2517, -1.09), (1.718, -0.2408, -1.187), (1.708, -0.2371, -1.285), (1.681, -0.2409, -1.379), (1.638, -0.252, -1.466), (1.579, -0.2699, -1.543), (1.509, -0.2939, -1.607), (1.429, -0.3233, -1.655), (1.342, -0.3567, -1.685), (1.251, -0.3929, -1.697), (1.441, -0.4105, -0.7343), (1.526, -0.3919, -0.7796), (1.601, -0.3747, -0.841), (1.662, -0.3597, -0.916), (1.708, -0.3474, -1.002), (1.736, -0.3382, -1.095), (1.746, -0.3327, -1.193), (1.736, -0.3308, -1.29), (1.709, -0.3328, -1.384), (1.664, -0.3385, -1.471), (1.603, -0.3478, -1.548), (1.529, -0.3602, -1.61), (1.444, -0.3753, -1.658), (1.352, -0.3925, -1.687), (1.257, -0.4112, -1.698), (1.443, -0.4295, -0.7347), (1.53, -0.4292, -0.7803), (1.606, -0.4289, -0.842), (1.669, -0.4286, -0.9173), (1.716, -0.4284, -1.003), (1.745, -0.4283, -1.097), (1.755, -0.4283, -1.195), (1.746, -0.4283, -1.292), (1.718, -0.4284, -1.386), (1.673, -0.4286, -1.473), (1.611, -0.4289, -1.549), (1.536, -0.4291, -1.612), (1.45, -0.4295, -1.659), (1.356, -0.4298, -1.688), (1.259, -0.4302, -1.698), (1.442, -0.4485, -0.7343), (1.527, -0.4665, -0.7796), (1.601, -0.4831, -0.841), (1.663, -0.4976, -0.916), (1.708, -0.5096, -1.002), (1.737, -0.5185, -1.095), (1.746, -0.524, -1.193), (1.737, -0.5259, -1.29), (1.71, -0.5241, -1.384), (1.664, -0.5188, -1.471), (1.604, -0.51, -1.548), (1.529, -0.4981, -1.61), (1.445, -0.4837, -1.658), (1.353, -0.4672, -1.687), (1.257, -0.4493, -1.698), (1.436, -0.4669, -0.7333), (1.516, -0.5024, -0.7776), (1.586, -0.5353, -0.838), (1.643, -0.564, -0.9123), (1.685, -0.5877, -0.9975), (1.711, -0.6052, -1.09), (1.719, -0.6161, -1.187), (1.71, -0.6198, -1.285), (1.683, -0.6162, -1.379), (1.639, -0.6055, -1.466), (1.581, -0.5881, -1.543), (1.51, -0.5645, -1.607), (1.429, -0.5359, -1.655), (1.342, -0.5031, -1.685), (1.251, -0.4676, -1.697), (1.427, -0.4838, -0.7316), (1.499, -0.5356, -0.7742), (1.561, -0.5834, -0.8332), (1.611, -0.6253, -0.9061), (1.648, -0.6597, -0.9902), (1.669, -0.6853, -1.082), (1.675, -0.7011, -1.179), (1.665, -0.7064, -1.276), (1.638, -0.7012, -1.371), (1.597, -0.6855, -1.458), (1.543, -0.6601, -1.536), (1.478, -0.6258, -1.601), (1.404, -0.584, -1.65), (1.325, -0.5363, -1.682), (1.243, -0.4845, -1.695), (1.416, -0.4986, -0.7293), (1.476, -0.5647, -0.7698), (1.527, -0.6256, -0.8266), (1.568, -0.679, -0.8978), (1.597, -0.7229, -0.9805), (1.613, -0.7555, -1.072), (1.615, -0.7756, -1.167), (1.604, -0.7824, -1.265), (1.579, -0.7757, -1.359), (1.541, -0.7558, -1.447), (1.493, -0.7233, -1.526), (1.435, -0.6795, -1.592), (1.371, -0.6262, -1.643), (1.302, -0.5654, -1.677), (1.231, -0.4993, -1.693), (1.401, -0.5108, -0.7265), (1.447, -0.5886, -0.7643), (1.486, -0.6603, -0.8187), (1.516, -0.7232, -0.8877), (1.536, -0.7748, -0.9686), (1.545, -0.8132, -1.058), (1.543, -0.8369, -1.153), (1.53, -0.8449, -1.25), (1.506, -0.837, -1.345), (1.473, -0.8135, -1.434), (1.431, -0.7752, -1.514), (1.383, -0.7237, -1.582), (1.329, -0.6609, -1.635), (1.273, -0.5893, -1.672), (1.216, -0.5115, -1.69), (1.161, -0.4306, -1.689), (1.385, -0.5198, -0.7234), (1.415, -0.6064, -0.7581), (1.439, -0.6862, -0.8097), (1.456, -0.7561, -0.8762), (1.465, -0.8135, -0.9551), (1.467, -0.8562, -1.043), (1.46, -0.8825, -1.137), (1.445, -0.8914, -1.234), (1.423, -0.8826, -1.329), (1.394, -0.8565, -1.419), (1.361, -0.8139, -1.501), (1.323, -0.7566, -1.571), (1.282, -0.6868, -1.626), (1.241, -0.6071, -1.665), (1.2, -0.5206, -1.687), (1.367, -0.5255, -0.7199), (1.38, -0.6174, -0.7513), (1.388, -0.7022, -0.7999), (1.391, -0.7765, -0.8637), (1.389, -0.8375, -0.9404), (1.382, -0.8828, -1.027), (1.369, -0.9108, -1.12), (1.353, -0.9202, -1.216), (1.333, -0.9109, -1.312), (1.309, -0.8831, -1.403), (1.284, -0.8379, -1.486), (1.258, -0.777, -1.558), (1.231, -0.7028, -1.616), (1.206, -0.6181, -1.659), (1.182, -0.5262, -1.683), (1.348, -0.5274, -0.7163), (1.343, -0.6212, -0.7443), (1.335, -0.7077, -0.7896), (1.323, -0.7835, -0.8507), (1.309, -0.8458, -0.9251), (1.293, -0.892, -1.01), (1.275, -0.9205, -1.102), (1.257, -0.9302, -1.198), (1.239, -0.9207, -1.294), (1.221, -0.8923, -1.386), (1.204, -0.8462, -1.471), (1.19, -0.784, -1.545), (1.178, -0.7083, -1.606), (1.169, -0.6219, -1.652), (1.163, -0.5281, -1.68), (1.329, -0.5256, -0.7127), (1.306, -0.6177, -0.7372), (1.281, -0.7026, -0.7794), (1.255, -0.777, -0.8377), (1.229, -0.8381, -0.9098), (1.205, -0.8835, -0.993), (1.181, -0.9115, -1.084), (1.161, -0.921, -1.18), (1.145, -0.9116, -1.276), (1.132, -0.8838, -1.369), (1.125, -0.8385, -1.455), (1.122, -0.7775, -1.532), (1.125, -0.7032, -1.596), (1.132, -0.6184, -1.645), (1.145, -0.5263, -1.676), (1.311, -0.5201, -0.7093), (1.271, -0.6069, -0.7305), (1.23, -0.687, -0.7696), (1.19, -0.7571, -0.8252), (1.153, -0.8147, -0.8951), (1.119, -0.8575, -0.9767), (1.091, -0.8839, -1.067), (1.069, -0.8929, -1.162), (1.054, -0.8841, -1.258), (1.047, -0.8578, -1.353), (1.048, -0.8151, -1.441), (1.057, -0.7576, -1.52), (1.073, -0.6876, -1.586), (1.097, -0.6076, -1.638), (1.127, -0.5208, -1.673), (1.295, -0.5112, -0.7061), (1.238, -0.5894, -0.7242), (1.183, -0.6615, -0.7606), (1.13, -0.7247, -0.8137), (1.082, -0.7766, -0.8816), (1.041, -0.8152, -0.9617), (1.008, -0.8389, -1.051), (0.984, -0.847, -1.146), (0.9708, -0.8391, -1.242), (0.9686, -0.8154, -1.337), (0.9774, -0.777, -1.427), (0.9968, -0.7252, -1.508), (1.026, -0.6621, -1.577), (1.064, -0.5901, -1.632), (1.11, -0.5119, -1.669), (1.349, -0.4299, -0.7069), (1.28, -0.4991, -0.7033), (1.21, -0.5657, -0.7188), (1.141, -0.6271, -0.7526), (1.077, -0.6809, -0.8036), (1.02, -0.7251, -0.8697), (0.9717, -0.758, -0.9485), (0.9344, -0.7782, -1.037), (0.9094, -0.7851, -1.131), (0.8976, -0.7784, -1.228), (0.8996, -0.7583, -1.324), (0.9153, -0.7255, -1.415), (0.944, -0.6814, -1.498), (0.9847, -0.6277, -1.569), (1.036, -0.5664, -1.626), (1.095, -0.4998, -1.667), (1.268, -0.4844, -0.701), (1.186, -0.5368, -0.7143), (1.107, -0.5851, -0.7461), (1.034, -0.6275, -0.7953), (0.969, -0.6623, -0.86), (0.915, -0.6882, -0.9377), (0.8742, -0.7042, -1.025), (0.848, -0.7096, -1.12), (0.8374, -0.7043, -1.217), (0.843, -0.6885, -1.313), (0.8643, -0.6627, -1.406), (0.9007, -0.628, -1.49), (0.9507, -0.5857, -1.563), (1.012, -0.5375, -1.622), (1.083, -0.4851, -1.664), (1.259, -0.4675, -0.6993), (1.169, -0.5038, -0.711), (1.082, -0.5372, -0.7413), (1.002, -0.5665, -0.7892), (0.931, -0.5906, -0.8528), (0.8728, -0.6085, -0.9296), (0.8294, -0.6195, -1.017), (0.8023, -0.6233, -1.111), (0.7926, -0.6197, -1.208), (0.8007, -0.6088, -1.305), (0.8263, -0.591, -1.398), (0.8683, -0.567, -1.484), (0.9253, -0.5378, -1.558), (0.9949, -0.5045, -1.618), (1.074, -0.4683, -1.663), (1.254, -0.4493, -0.6983), (1.158, -0.4679, -0.7089), (1.066, -0.4852, -0.7383), (0.9815, -0.5003, -0.7854), (0.9074, -0.5127, -0.8483), (0.8467, -0.5219, -0.9247), (0.8016, -0.5277, -1.012), (0.774, -0.5296, -1.106), (0.7649, -0.5278, -1.203), (0.7746, -0.5222, -1.3), (0.8028, -0.5131, -1.394), (0.8483, -0.5008, -1.48), (0.9095, -0.4858, -1.555), (0.984, -0.4686, -1.616), (1.069, -0.45, -1.662), (1.252, -0.4302, -0.6979), (1.154, -0.4306, -0.7082), (1.061, -0.431, -0.7373), (0.9746, -0.4313, -0.7841), (0.8993, -0.4316, -0.8468), (0.8376, -0.4318, -0.923), (0.792, -0.432, -1.01), (0.7642, -0.4321, -1.104), (0.7552, -0.4322, -1.201), (0.7655, -0.4321, -1.299), (0.7946, -0.432, -1.392), (0.8414, -0.4318, -1.479), (0.9041, -0.4316, -1.554), (0.9803, -0.4313, -1.616), (1.067, -0.431, -1.661), (1.254, -0.4112, -0.6983), (1.158, -0.3933, -0.7089), (1.066, -0.3768, -0.7383), (0.981, -0.3623, -0.7854), (0.9068, -0.3505, -0.8483), (0.846, -0.3417, -0.9247), (0.8009, -0.3363, -1.012), (0.7732, -0.3346, -1.106), (0.7641, -0.3365, -1.203), (0.7739, -0.342, -1.3), (0.8021, -0.3509, -1.394), (0.8478, -0.3628, -1.48), (0.9091, -0.3774, -1.555), (0.9837, -0.394, -1.616), (1.069, -0.4119, -1.662), (1.259, -0.3929, -0.6993), (1.168, -0.3573, -0.711), (1.081, -0.3246, -0.7413), (1.001, -0.2959, -0.7892), (0.9297, -0.2724, -0.8528), (0.8714, -0.2549, -0.9296), (0.8279, -0.2442, -1.017), (0.8008, -0.2406, -1.111), (0.7912, -0.2444, -1.208), (0.7993, -0.2552, -1.305), (0.8251, -0.2728, -1.398), (0.8673, -0.2964, -1.484), (0.9244, -0.3252, -1.558), (0.9943, -0.358, -1.618), (1.074, -0.3936, -1.663), (1.268, -0.376, -0.701), (1.186, -0.3242, -0.7143), (1.106, -0.2765, -0.7461), (1.032, -0.2347, -0.7953), (0.9672, -0.2004, -0.86), (0.9131, -0.1749, -0.9377), (0.8721, -0.1593, -1.025), (0.8459, -0.154, -1.12), (0.8353, -0.1594, -1.217), (0.841, -0.1752, -1.313), (0.8625, -0.2008, -1.406), (0.8991, -0.2352, -1.49), (0.9495, -0.2771, -1.563), (1.012, -0.3249, -1.622), (1.083, -0.3767, -1.664), (1.28, -0.3612, -0.7033), (1.209, -0.2951, -0.7188), (1.14, -0.2343, -0.7526), (1.075, -0.1809, -0.8036), (1.018, -0.1372, -0.8697), (0.9692, -0.1047, -0.9485), (0.9317, -0.08472, -1.037), (0.9066, -0.07802, -1.131), (0.8949, -0.08486, -1.228), (0.8971, -0.105, -1.324), (0.913, -0.1376, -1.415), (0.9421, -0.1814, -1.498), (0.9832, -0.2349, -1.569), (1.035, -0.2958, -1.626), (1.095, -0.3619, -1.667), (1.294, -0.349, -0.7061), (1.237, -0.2712, -0.7242), (1.181, -0.1995, -0.7606), (1.128, -0.1368, -0.8137), (1.079, -0.08524, -0.8816), (1.038, -0.04698, -0.9617), (1.004, -0.02345, -1.051), (0.9808, -0.01556, -1.146), (0.9677, -0.02359, -1.242), (0.9656, -0.04726, -1.337), (0.9747, -0.08564, -1.427), (0.9946, -0.1373, -1.508), (1.024, -0.2002, -1.577), (1.063, -0.2719, -1.632), (1.109, -0.3497, -1.669), (1.311, -0.3399, -0.7093), (1.27, -0.2534, -0.7305), (1.228, -0.1737, -0.7696), (1.188, -0.1038, -0.8252), (1.15, -0.04655, -0.8951), (1.116, -0.00399, -0.9767), (1.088, 0.02219, -1.067), (1.066, 0.03098, -1.162), (1.051, 0.02204, -1.258), (1.044, -0.004269, -1.353), (1.045, -0.04695, -1.441), (1.054, -0.1044, -1.52), (1.071, -0.1743, -1.586), (1.096, -0.2541, -1.638), (1.126, -0.3406, -1.673), (1.329, -0.3343, -0.7127), (1.305, -0.2424, -0.7372), (1.279, -0.1577, -0.7794), (1.253, -0.08348, -0.8377), (1.226, -0.02259, -0.9098), (1.201, 0.02263, -0.993), (1.178, 0.05044, -1.084), (1.158, 0.05979, -1.18), (1.141, 0.0503, -1.276), (1.129, 0.02235, -1.369), (1.122, -0.023, -1.455), (1.12, -0.08399, -1.532), (1.123, -0.1583, -1.596), (1.131, -0.243, -1.645), (1.144, -0.335, -1.676), (1.217, 0.03157, -1.386), (1.201, -0.0147, -1.471), (1.187, -0.07694, -1.545), (1.167, -0.2392, -1.652), (1.162, -0.333, -1.68)], [], [(0, 1, 2, 3), (0, 3, 4, 5, 6, 7, 8, 9, 10, 11, 12, 13, 14, 15, 16, 17, 18, 19, 20, 21, 22, 23, 24, 25, 26, 27, 28, 29, 30, 31, 32, 33, 34, 35, 36, 37, 38), (18, 39, 40, 41, 42, 43, 44, 45, 46, 47, 48, 49, 50, 36, 35, 51, 52, 53, 54, 55, 56, 57, 58, 59, 60, 61, 62, 63, 64, 65, 19), (38, 66, 1, 0), (2, 1, 66, 67, 68, 69, 70, 71, 72, 73, 74, 75, 76, 77, 78, 79, 80, 81, 82, 83, 84, 85, 86, 87, 88, 89, 90, 91, 92, 93, 94, 95), (3, 2, 95, 4), (4, 95, 94, 5), (5, 94, 93, 6), (6, 93, 92, 7), (7, 92, 91, 8), (8, 91, 90, 9), (9, 90, 89, 10), (10, 89, 88, 11), (11, 88, 87, 12), (12, 87, 86, 13), (13, 86, 85, 14), (14, 85, 84, 15), (15, 84, 83, 16), (16, 83, 82, 17), (17, 82, 81, 18), (18, 81, 80, 39), (39, 80, 79, 40), (40, 79, 78, 41), (41, 78, 77, 42), (42, 77, 76, 43), (43, 76, 75, 44), (44, 75, 74, 45), (45, 74, 73, 46), (46, 73, 72, 47), (47, 72, 71, 48), (48, 71, 70, 49), (49, 70, 69, 50), (50, 69, 68, 36), (36, 68, 67, 37), (37, 67, 66, 38), (35, 34, 96, 97), (51, 35, 97, 98), (96, 99, 100, 101, 102, 103, 104, 105, 106, 107, 108, 109, 110, 111, 112, 113, 114, 115, 116, 117, 118, 119, 120, 121, 122, 123, 124, 125, 126, 127, 98, 97), (34, 33, 99, 96), (52, 51, 98, 127), (53, 52, 127, 126), (54, 53, 126, 125), (55, 54, 125, 124), (56, 55, 124, 123), (57, 56, 123, 122), (58, 57, 122, 121), (59, 58, 121, 120), (60, 59, 120, 119), (61, 60, 119, 118), (62, 61, 118, 117), (63, 62, 117, 116), (64, 63, 116, 115), (65, 64, 115, 114), (19, 65, 114, 113), (20, 19, 113, 112), (21, 20, 112, 111), (22, 21, 111, 110), (23, 22, 110, 109), (24, 23, 109, 108), (25, 24, 108, 107), (26, 25, 107, 106), (27, 26, 106, 105), (28, 27, 105, 104), (29, 28, 104, 103), (30, 29, 103, 102), (31, 30, 102, 101), (32, 31, 101, 100), (33, 32, 100, 99), (128, 164, 199, 163), (129, 165, 164, 128), (130, 166, 165, 129), (131, 167, 166, 130), (132, 168, 167, 131), (133, 169, 168, 132), (134, 170, 169, 133), (135, 171, 170, 134), (136, 172, 171, 135), (137, 173, 172, 136), (138, 174, 173, 137), (139, 175, 174, 138), (140, 176, 175, 139), (141, 177, 176, 140), (142, 178, 177, 141), (143, 179, 178, 142), (144, 180, 179, 143), (145, 181, 180, 144), (146, 182, 181, 145), (147, 183, 182, 146), (148, 184, 183, 147), (149, 185, 184, 148), (150, 186, 185, 149), (151, 187, 186, 150), (152, 188, 187, 151), (153, 189, 188, 152), (154, 190, 189, 153), (155, 191, 190, 154), (156, 192, 191, 155), (157, 193, 192, 156), (158, 194, 193, 157), (159, 195, 194, 158), (160, 196, 195, 159), (161, 197, 196, 160), (162, 198, 197, 161), (163, 199, 198, 162), (164, 200, 235, 199), (165, 201, 200, 164), (166, 202, 201, 165), (167, 203, 202, 166), (168, 204, 203, 167), (169, 205, 204, 168), (170, 206, 205, 169), (171, 207, 206, 170), (172, 208, 207, 171), (173, 209, 208, 172), (174, 210, 209, 173), (175, 211, 210, 174), (176, 212, 211, 175), (177, 213, 212, 176), (178, 214, 213, 177), (179, 215, 214, 178), (180, 216, 215, 179), (181, 217, 216, 180), (182, 218, 217, 181), (183, 219, 218, 182), (184, 220, 219, 183), (185, 221, 220, 184), (186, 222, 221, 185), (187, 223, 222, 186), (188, 224, 223, 187), (189, 225, 224, 188), (190, 226, 225, 189), (191, 227, 226, 190), (192, 228, 227, 191), (193, 229, 228, 192), (194, 230, 229, 193), (195, 231, 230, 194), (196, 232, 231, 195), (197, 233, 232, 196), (198, 234, 233, 197), (199, 235, 234, 198), (200, 236, 271, 235), (201, 237, 236, 200), (202, 238, 237, 201), (203, 239, 238, 202), (204, 240, 239, 203), (205, 241, 240, 204), (206, 242, 241, 205), (207, 243, 242, 206), (208, 244, 243, 207), (209, 245, 244, 208), (210, 246, 245, 209), (211, 247, 246, 210), (212, 248, 247, 211), (213, 249, 248, 212), (214, 250, 249, 213), (215, 251, 250, 214), (216, 252, 251, 215), (217, 253, 252, 216), (218, 254, 253, 217), (219, 255, 254, 218), (220, 256, 255, 219), (221, 257, 256, 220), (222, 258, 257, 221), (223, 259, 258, 222), (224, 260, 259, 223), (225, 261, 260, 224), (226, 262, 261, 225), (227, 263, 262, 226), (228, 264, 263, 227), (229, 265, 264, 228), (230, 266, 265, 229), (231, 267, 266, 230), (232, 268, 267, 231), (233, 269, 268, 232), (234, 270, 269, 233), (235, 271, 270, 234), (236, 272, 307, 271), (237, 273, 272, 236), (238, 274, 273, 237), (239, 275, 274, 238), (240, 276, 275, 239), (241, 277, 276, 240), (242, 278, 277, 241), (243, 279, 278, 242), (244, 280, 279, 243), (245, 281, 280, 244), (246, 282, 281, 245), (247, 283, 282, 246), (248, 284, 283, 247), (249, 285, 284, 248), (250, 286, 285, 249), (251, 287, 286, 250), (252, 288, 287, 251), (253, 289, 288, 252), (254, 290, 289, 253), (255, 291, 290, 254), (256, 292, 291, 255), (257, 293, 292, 256), (258, 294, 293, 257), (259, 295, 294, 258), (260, 296, 295, 259), (261, 297, 296, 260), (262, 298, 297, 261), (263, 299, 298, 262), (264, 300, 299, 263), (265, 301, 300, 264), (266, 302, 301, 265), (267, 303, 302, 266), (268, 304, 303, 267), (269, 305, 304, 268), (270, 306, 305, 269), (271, 307, 306, 270), (272, 308, 343, 307), (273, 309, 308, 272), (274, 310, 309, 273), (275, 311, 310, 274), (276, 312, 311, 275), (277, 313, 312, 276), (278, 314, 313, 277), (279, 315, 314, 278), (280, 316, 315, 279), (281, 317, 316, 280), (282, 318, 317, 281), (283, 319, 318, 282), (284, 320, 319, 283), (285, 321, 320, 284), (286, 322, 321, 285), (287, 323, 322, 286), (288, 324, 323, 287), (289, 325, 324, 288), (290, 326, 325, 289), (291, 327, 326, 290), (292, 328, 327, 291), (293, 329, 328, 292), (294, 330, 329, 293), (295, 331, 330, 294), (296, 332, 331, 295), (297, 333, 332, 296), (298, 334, 333, 297), (299, 335, 334, 298), (300, 336, 335, 299), (301, 337, 336, 300), (302, 338, 337, 301), (303, 339, 338, 302), (304, 340, 339, 303), (305, 341, 340, 304), (306, 342, 341, 305), (307, 343, 342, 306), (308, 344, 379, 343), (309, 345, 344, 308), (310, 346, 345, 309), (311, 347, 346, 310), (312, 348, 347, 311), (313, 349, 348, 312), (314, 350, 349, 313), (315, 351, 350, 314), (316, 352, 351, 315), (317, 353, 352, 316), (318, 354, 353, 317), (319, 355, 354, 318), (320, 356, 355, 319), (321, 357, 356, 320), (322, 358, 357, 321), (323, 359, 358, 322), (324, 360, 359, 323), (325, 361, 360, 324), (326, 362, 361, 325), (327, 363, 362, 326), (328, 364, 363, 327), (329, 365, 364, 328), (330, 366, 365, 329), (331, 367, 366, 330), (332, 368, 367, 331), (333, 369, 368, 332), (334, 370, 369, 333), (335, 371, 370, 334), (336, 372, 371, 335), (337, 373, 372, 336), (338, 374, 373, 337), (339, 375, 374, 338), (340, 376, 375, 339), (341, 377, 376, 340), (342, 378, 377, 341), (343, 379, 378, 342), (344, 380, 415, 379), (345, 381, 380, 344), (346, 382, 381, 345), (347, 383, 382, 346), (348, 384, 383, 347), (349, 385, 384, 348), (350, 386, 385, 349), (351, 387, 386, 350), (352, 388, 387, 351), (353, 389, 388, 352), (354, 390, 389, 353), (355, 391, 390, 354), (356, 392, 391, 355), (357, 393, 392, 356), (358, 394, 393, 357), (359, 395, 394, 358), (360, 396, 395, 359), (361, 397, 396, 360), (362, 398, 397, 361), (363, 399, 398, 362), (364, 400, 399, 363), (365, 401, 400, 364), (366, 402, 401, 365), (367, 403, 402, 366), (368, 404, 403, 367), (369, 405, 404, 368), (370, 406, 405, 369), (371, 407, 406, 370), (372, 408, 407, 371), (373, 409, 408, 372), (374, 410, 409, 373), (375, 411, 410, 374), (376, 412, 411, 375), (377, 413, 412, 376), (378, 414, 413, 377), (379, 415, 414, 378), (380, 416, 451, 415), (381, 417, 416, 380), (382, 418, 417, 381), (383, 419, 418, 382), (384, 420, 419, 383), (385, 421, 420, 384), (386, 422, 421, 385), (387, 423, 422, 386), (388, 424, 423, 387), (389, 425, 424, 388), (390, 426, 425, 389), (391, 427, 426, 390), (392, 428, 427, 391), (393, 429, 428, 392), (394, 430, 429, 393), (395, 431, 430, 394), (396, 432, 431, 395), (397, 433, 432, 396), (398, 434, 433, 397), (399, 435, 434, 398), (400, 436, 435, 399), (401, 437, 436, 400), (402, 438, 437, 401), (403, 439, 438, 402), (404, 440, 439, 403), (405, 441, 440, 404), (406, 442, 441, 405), (407, 443, 442, 406), (408, 444, 443, 407), (409, 445, 444, 408), (410, 446, 445, 409), (411, 447, 446, 410), (412, 448, 447, 411), (413, 449, 448, 412), (414, 450, 449, 413), (415, 451, 450, 414), (416, 452, 487, 451), (417, 453, 452, 416), (418, 454, 453, 417), (419, 455, 454, 418), (420, 456, 455, 419), (421, 457, 456, 420), (422, 458, 457, 421), (423, 459, 458, 422), (424, 460, 459, 423), (425, 461, 460, 424), (426, 462, 461, 425), (427, 463, 462, 426), (428, 464, 463, 427), (429, 465, 464, 428), (430, 466, 465, 429), (431, 467, 466, 430), (432, 468, 467, 431), (433, 469, 468, 432), (434, 470, 469, 433), (435, 471, 470, 434), (436, 472, 471, 435), (437, 473, 472, 436), (438, 474, 473, 437), (439, 475, 474, 438), (440, 476, 475, 439), (441, 477, 476, 440), (442, 478, 477, 441), (443, 479, 478, 442), (444, 480, 479, 443), (445, 481, 480, 444), (446, 482, 481, 445), (447, 483, 482, 446), (448, 484, 483, 447), (449, 485, 484, 448), (450, 486, 485, 449), (451, 487, 486, 450), (452, 488, 523, 487), (453, 489, 488, 452), (454, 490, 489, 453), (455, 491, 490, 454), (456, 492, 491, 455), (457, 493, 492, 456), (458, 494, 493, 457), (459, 495, 494, 458), (460, 496, 495, 459), (461, 497, 496, 460), (462, 498, 497, 461), (463, 499, 498, 462), (464, 500, 499, 463), (465, 501, 500, 464), (466, 502, 501, 465), (467, 503, 502, 466), (468, 504, 503, 467), (469, 505, 504, 468), (470, 506, 505, 469), (471, 507, 506, 470), (472, 508, 507, 471), (473, 509, 508, 472), (474, 510, 509, 473), (475, 511, 510, 474), (476, 512, 511, 475), (477, 513, 512, 476), (478, 514, 513, 477), (479, 515, 514, 478), (480, 516, 515, 479), (481, 517, 516, 480), (482, 518, 517, 481), (483, 519, 518, 482), (484, 520, 519, 483), (485, 521, 520, 484), (486, 522, 521, 485), (487, 523, 522, 486), (488, 524, 559, 523), (489, 525, 524, 488), (490, 526, 525, 489), (491, 527, 526, 490), (492, 528, 527, 491), (493, 529, 528, 492), (494, 530, 529, 493), (495, 531, 530, 494), (496, 532, 531, 495), (497, 533, 532, 496), (498, 534, 533, 497), (499, 535, 534, 498), (500, 536, 535, 499), (501, 537, 536, 500), (502, 538, 537, 501), (503, 539, 538, 502), (504, 540, 539, 503), (505, 541, 540, 504), (506, 542, 541, 505), (507, 543, 542, 506), (508, 544, 543, 507), (509, 545, 544, 508), (510, 546, 545, 509), (511, 547, 546, 510), (512, 548, 547, 511), (513, 549, 548, 512), (514, 550, 549, 513), (515, 551, 550, 514), (516, 552, 551, 515), (517, 553, 552, 516), (518, 554, 553, 517), (519, 555, 554, 518), (520, 556, 555, 519), (521, 557, 556, 520), (522, 558, 557, 521), (523, 559, 558, 522), (524, 560, 595, 559), (525, 561, 560, 524), (526, 562, 561, 525), (527, 563, 562, 526), (528, 564, 563, 527), (529, 565, 564, 528), (530, 566, 565, 529), (531, 567, 566, 530), (532, 568, 567, 531), (533, 569, 568, 532), (534, 570, 569, 533), (535, 571, 570, 534), (536, 572, 571, 535), (537, 573, 572, 536), (538, 574, 573, 537), (539, 575, 574, 538), (540, 576, 575, 539), (541, 577, 576, 540), (542, 578, 577, 541), (543, 579, 578, 542), (544, 580, 579, 543), (545, 581, 580, 544), (546, 582, 581, 545), (547, 583, 582, 546), (548, 584, 583, 547), (549, 585, 584, 548), (550, 586, 585, 549), (551, 587, 586, 550), (552, 588, 587, 551), (553, 589, 588, 552), (554, 590, 589, 553), (555, 591, 590, 554), (556, 592, 591, 555), (557, 593, 592, 556), (558, 594, 593, 557), (559, 595, 594, 558), (560, 596, 631, 595), (561, 597, 596, 560), (562, 598, 597, 561), (563, 599, 598, 562), (564, 600, 599, 563), (565, 601, 600, 564), (566, 602, 601, 565), (567, 603, 602, 566), (568, 604, 603, 567), (569, 605, 604, 568), (570, 606, 605, 569), (571, 607, 606, 570), (572, 608, 607, 571), (573, 609, 608, 572), (574, 610, 609, 573), (575, 611, 610, 574), (576, 612, 611, 575), (577, 613, 612, 576), (578, 614, 613, 577), (579, 615, 614, 578), (580, 616, 615, 579), (581, 617, 616, 580), (582, 618, 617, 581), (583, 619, 618, 582), (584, 620, 619, 583), (585, 621, 620, 584), (586, 622, 621, 585), (587, 623, 622, 586), (588, 624, 623, 587), (589, 625, 624, 588), (590, 626, 625, 589), (591, 627, 626, 590), (592, 628, 627, 591), (593, 629, 628, 592), (594, 630, 629, 593), (595, 631, 630, 594), (596, 632, 667, 631), (597, 633, 632, 596), (598, 634, 633, 597), (599, 635, 634, 598), (600, 636, 635, 599), (601, 637, 636, 600), (602, 638, 637, 601), (603, 639, 638, 602), (604, 640, 639, 603), (605, 641, 640, 604), (606, 642, 641, 605), (607, 643, 642, 606), (608, 644, 643, 607), (609, 645, 644, 608), (610, 646, 645, 609), (611, 647, 646, 610), (612, 648, 647, 611), (613, 649, 648, 612), (614, 650, 649, 613), (615, 651, 650, 614), (616, 652, 651, 615), (617, 653, 652, 616), (618, 654, 653, 617), (619, 655, 654, 618), (620, 656, 655, 619), (621, 657, 656, 620), (622, 658, 657, 621), (623, 659, 658, 622), (624, 660, 659, 623), (625, 661, 660, 624), (626, 662, 661, 625), (627, 663, 662, 626), (628, 664, 663, 627), (629, 665, 664, 628), (630, 666, 665, 629), (631, 667, 666, 630), (632, 668, 703, 667), (633, 669, 668, 632), (634, 670, 669, 633), (635, 671, 670, 634), (636, 672, 671, 635), (637, 673, 672, 636), (638, 674, 673, 637), (639, 675, 674, 638), (640, 676, 675, 639), (641, 677, 676, 640), (642, 678, 677, 641), (643, 679, 678, 642), (644, 680, 679, 643), (645, 681, 680, 644), (646, 682, 681, 645), (647, 683, 682, 646), (648, 684, 683, 647), (649, 685, 684, 648), (650, 686, 685, 649), (651, 687, 686, 650), (652, 688, 687, 651), (653, 689, 688, 652), (654, 690, 689, 653), (655, 691, 690, 654), (656, 692, 691, 655), (657, 693, 692, 656), (658, 694, 693, 657), (659, 695, 694, 658), (660, 696, 695, 659), (661, 697, 696, 660), (662, 698, 697, 661), (663, 699, 698, 662), (664, 700, 699, 663), (665, 701, 700, 664), (666, 702, 701, 665), (667, 703, 702, 666), (668, 704, 739, 703), (669, 705, 704, 668), (670, 706, 705, 669), (671, 707, 706, 670), (672, 708, 707, 671), (673, 709, 708, 672), (674, 710, 709, 673), (675, 711, 710, 674), (676, 712, 711, 675), (677, 713, 712, 676), (678, 714, 713, 677), (679, 715, 714, 678), (680, 716, 715, 679), (681, 717, 716, 680), (682, 718, 717, 681), (683, 719, 718, 682), (684, 720, 719, 683), (685, 721, 720, 684), (686, 722, 721, 685), (687, 723, 722, 686), (688, 724, 723, 687), (689, 725, 724, 688), (690, 726, 725, 689), (691, 727, 726, 690), (692, 728, 727, 691), (693, 729, 728, 692), (694, 730, 729, 693), (695, 731, 730, 694), (696, 732, 731, 695), (697, 733, 732, 696), (698, 734, 733, 697), (699, 735, 734, 698), (700, 736, 735, 699), (701, 737, 736, 700), (702, 738, 737, 701), (703, 739, 738, 702), (704, 740, 775, 739), (705, 741, 740, 704), (706, 742, 741, 705), (707, 743, 742, 706), (708, 744, 743, 707), (709, 745, 744, 708), (710, 746, 745, 709), (711, 747, 746, 710), (712, 748, 747, 711), (713, 749, 748, 712), (714, 750, 749, 713), (715, 751, 750, 714), (716, 752, 751, 715), (717, 753, 752, 716), (718, 754, 753, 717), (719, 755, 754, 718), (720, 756, 755, 719), (721, 757, 756, 720), (722, 758, 757, 721), (723, 759, 758, 722), (724, 760, 759, 723), (725, 761, 760, 724), (726, 762, 761, 725), (727, 763, 762, 726), (728, 764, 763, 727), (729, 765, 764, 728), (730, 766, 765, 729), (731, 767, 766, 730), (732, 768, 767, 731), (733, 769, 768, 732), (734, 770, 769, 733), (735, 771, 770, 734), (736, 772, 771, 735), (737, 773, 772, 736), (738, 774, 773, 737), (739, 775, 774, 738), (740, 776, 811, 775), (741, 777, 776, 740), (742, 778, 777, 741), (743, 779, 778, 742), (744, 780, 779, 743), (745, 781, 780, 744), (746, 782, 781, 745), (747, 783, 782, 746), (748, 784, 783, 747), (749, 785, 784, 748), (750, 786, 785, 749), (751, 787, 786, 750), (752, 788, 787, 751), (753, 789, 788, 752), (754, 790, 789, 753), (755, 791, 790, 754), (756, 792, 791, 755), (757, 793, 792, 756), (758, 794, 793, 757), (759, 795, 794, 758), (760, 796, 795, 759), (761, 797, 796, 760), (762, 798, 797, 761), (763, 799, 798, 762), (764, 800, 799, 763), (765, 801, 800, 764), (766, 802, 801, 765), (767, 803, 802, 766), (768, 804, 803, 767), (769, 805, 804, 768), (770, 806, 805, 769), (771, 807, 806, 770), (772, 808, 807, 771), (773, 809, 808, 772), (774, 810, 809, 773), (775, 811, 810, 774), (776, 812, 847, 811), (777, 813, 812, 776), (778, 814, 813, 777), (779, 815, 814, 778), (780, 816, 815, 779), (781, 817, 816, 780), (782, 818, 817, 781), (783, 819, 818, 782), (784, 820, 819, 783), (785, 821, 820, 784), (786, 822, 821, 785), (787, 823, 822, 786), (788, 824, 823, 787), (789, 825, 824, 788), (790, 826, 825, 789), (791, 827, 826, 790), (792, 828, 827, 791), (793, 829, 828, 792), (794, 830, 829, 793), (795, 831, 830, 794), (796, 832, 831, 795), (797, 833, 832, 796), (798, 834, 833, 797), (799, 835, 834, 798), (800, 836, 835, 799), (801, 837, 836, 800), (802, 838, 837, 801), (803, 839, 838, 802), (804, 840, 839, 803), (805, 841, 840, 804), (806, 842, 841, 805), (807, 843, 842, 806), (808, 844, 843, 807), (809, 845, 844, 808), (810, 846, 845, 809), (811, 847, 846, 810), (812, 848, 883, 847), (813, 849, 848, 812), (814, 850, 849, 813), (815, 851, 850, 814), (816, 852, 851, 815), (817, 853, 852, 816), (818, 854, 853, 817), (819, 855, 854, 818), (820, 856, 855, 819), (821, 857, 856, 820), (822, 858, 857, 821), (823, 859, 858, 822), (824, 860, 859, 823), (825, 861, 860, 824), (826, 862, 861, 825), (827, 863, 862, 826), (828, 864, 863, 827), (829, 865, 864, 828), (830, 866, 865, 829), (831, 867, 866, 830), (832, 868, 867, 831), (833, 869, 868, 832), (834, 870, 869, 833), (835, 871, 870, 834), (836, 872, 871, 835), (837, 873, 872, 836), (838, 874, 873, 837), (839, 875, 874, 838), (840, 876, 875, 839), (841, 877, 876, 840), (842, 878, 877, 841), (843, 879, 878, 842), (844, 880, 879, 843), (845, 881, 880, 844), (846, 882, 881, 845), (847, 883, 882, 846), (848, 884, 919, 883), (849, 885, 884, 848), (850, 886, 885, 849), (851, 887, 886, 850), (852, 888, 887, 851), (853, 889, 888, 852), (854, 890, 889, 853), (855, 891, 890, 854), (856, 892, 891, 855), (857, 893, 892, 856), (858, 894, 893, 857), (859, 895, 894, 858), (860, 896, 895, 859), (861, 897, 896, 860), (862, 898, 897, 861), (863, 899, 898, 862), (864, 900, 899, 863), (865, 901, 900, 864), (866, 902, 901, 865), (867, 903, 902, 866), (868, 904, 903, 867), (869, 905, 904, 868), (870, 906, 905, 869), (871, 907, 906, 870), (872, 908, 907, 871), (873, 909, 908, 872), (874, 910, 909, 873), (875, 911, 910, 874), (876, 912, 911, 875), (877, 913, 912, 876), (878, 914, 913, 877), (879, 915, 914, 878), (880, 916, 915, 879), (881, 917, 916, 880), (882, 918, 917, 881), (883, 919, 918, 882), (884, 920, 955, 919), (885, 921, 920, 884), (886, 922, 921, 885), (887, 923, 922, 886), (888, 924, 923, 887), (889, 925, 924, 888), (890, 926, 925, 889), (891, 927, 926, 890), (892, 928, 927, 891), (893, 929, 928, 892), (894, 930, 929, 893), (895, 931, 930, 894), (896, 932, 931, 895), (897, 933, 932, 896), (898, 934, 933, 897), (899, 935, 934, 898), (900, 936, 935, 899), (901, 937, 936, 900), (902, 938, 937, 901), (903, 939, 938, 902), (904, 940, 939, 903), (905, 941, 940, 904), (906, 942, 941, 905), (907, 943, 942, 906), (908, 944, 943, 907), (909, 945, 944, 908), (910, 946, 945, 909), (911, 947, 946, 910), (912, 948, 947, 911), (913, 949, 948, 912), (914, 950, 949, 913), (915, 951, 950, 914), (916, 952, 951, 915), (917, 953, 952, 916), (918, 954, 953, 917), (919, 955, 954, 918), (920, 956, 991, 955), (921, 957, 956, 920), (922, 958, 957, 921), (923, 959, 958, 922), (924, 960, 959, 923), (925, 961, 960, 924), (926, 962, 961, 925), (927, 963, 962, 926), (928, 964, 963, 927), (929, 965, 964, 928), (930, 966, 965, 929), (931, 967, 966, 930), (932, 968, 967, 931), (933, 969, 968, 932), (934, 970, 969, 933), (935, 971, 970, 934), (936, 972, 971, 935), (937, 973, 972, 936), (938, 974, 973, 937), (939, 975, 974, 938), (940, 976, 975, 939), (941, 977, 976, 940), (942, 978, 977, 941), (943, 979, 978, 942), (944, 980, 979, 943), (945, 981, 980, 944), (946, 982, 981, 945), (947, 983, 982, 946), (948, 984, 983, 947), (949, 985, 984, 948), (950, 986, 985, 949), (951, 987, 986, 950), (952, 988, 987, 951), (953, 989, 988, 952), (954, 990, 989, 953), (955, 991, 990, 954), (956, 992, 1027, 991), (957, 993, 992, 956), (958, 994, 993, 957), (959, 995, 994, 958), (960, 996, 995, 959), (961, 997, 996, 960), (962, 998, 997, 961), (963, 999, 998, 962), (964, 1000, 999, 963), (965, 1001, 1000, 964), (966, 1002, 1001, 965), (967, 1003, 1002, 966), (968, 1004, 1003, 967), (969, 1005, 1004, 968), (970, 1006, 1005, 969), (971, 1007, 1006, 970), (972, 1008, 1007, 971), (973, 1009, 1008, 972), (974, 1010, 1009, 973), (975, 1011, 1010, 974), (976, 1012, 1011, 975), (977, 1013, 1012, 976), (978, 1014, 1013, 977), (979, 1015, 1014, 978), (980, 1016, 1015, 979), (981, 1017, 1016, 980), (982, 1018, 1017, 981), (983, 1019, 1018, 982), (984, 1020, 1019, 983), (985, 1021, 1020, 984), (986, 1022, 1021, 985), (987, 1023, 1022, 986), (988, 1024, 1023, 987), (989, 1025, 1024, 988), (990, 1026, 1025, 989), (991, 1027, 1026, 990), (1028, 1029, 1031, 1030), (1030, 1031, 1033, 1032), (1032, 1033, 1035, 1034), (1034, 1035, 1037, 1036), (1036, 1037, 1039, 1038), (1038, 1039, 1041, 1040), (1040, 1041, 1043, 1042), (1042, 1043, 1045, 1044), (1044, 1045, 1047, 1046), (1046, 1047, 1049, 1048), (1048, 1049, 1051, 1050), (1050, 1051, 1053, 1052), (1052, 1053, 1055, 1054), (1054, 1055, 1057, 1056), (1031, 1029, 1059, 1057, 1055, 1053, 1051, 1049, 1047, 1045, 1043, 1041, 1039, 1037, 1035, 1033), (1056, 1057, 1059, 1058), (1058, 1059, 1029, 1028), (1028, 1030, 1032, 1034, 1036, 1038, 1040, 1042, 1044, 1046, 1048, 1050, 1052, 1054, 1056, 1058), (1068, 1067, 1077, 1078), (1061, 1060, 1070, 1071), (1537, 1068, 1078, 1079), (1062, 1061, 1071, 1072), (1538, 1537, 1079, 1080), (1063, 1062, 1072, 1073), (1539, 1538, 1080, 1081), (1064, 1063, 1073, 1074), (1069, 1539, 1081, 1082), (1065, 1064, 1074, 1075), (1540, 1069, 1082, 1083), (1066, 1065, 1075, 1076), (1541, 1540, 1083, 1084), (1067, 1066, 1076, 1077), (1060, 1356, 1070), (1265, 1541, 1084), (1084, 1083, 1098, 1099), (1077, 1076, 1091, 1092), (1070, 1356, 1085), (1265, 1084, 1099), (1078, 1077, 1092, 1093), (1071, 1070, 1085, 1086), (1079, 1078, 1093, 1094), (1072, 1071, 1086, 1087), (1080, 1079, 1094, 1095), (1073, 1072, 1087, 1088), (1081, 1080, 1095, 1096), (1074, 1073, 1088, 1089), (1082, 1081, 1096, 1097), (1075, 1074, 1089, 1090), (1083, 1082, 1097, 1098), (1076, 1075, 1090, 1091), (1096, 1095, 1110, 1111), (1089, 1088, 1103, 1104), (1097, 1096, 1111, 1112), (1090, 1089, 1104, 1105), (1098, 1097, 1112, 1113), (1091, 1090, 1105, 1106), (1099, 1098, 1113, 1114), (1092, 1091, 1106, 1107), (1085, 1356, 1100), (1265, 1099, 1114), (1093, 1092, 1107, 1108), (1086, 1085, 1100, 1101), (1094, 1093, 1108, 1109), (1087, 1086, 1101, 1102), (1095, 1094, 1109, 1110), (1088, 1087, 1102, 1103), (1100, 1356, 1115), (1265, 1114, 1129), (1108, 1107, 1122, 1123), (1101, 1100, 1115, 1116), (1109, 1108, 1123, 1124), (1102, 1101, 1116, 1117), (1110, 1109, 1124, 1125), (1103, 1102, 1117, 1118), (1111, 1110, 1125, 1126), (1104, 1103, 1118, 1119), (1112, 1111, 1126, 1127), (1105, 1104, 1119, 1120), (1113, 1112, 1127, 1128), (1106, 1105, 1120, 1121), (1114, 1113, 1128, 1129), (1107, 1106, 1121, 1122), (1119, 1118, 1133, 1134), (1127, 1126, 1141, 1142), (1120, 1119, 1134, 1135), (1128, 1127, 1142, 1143), (1121, 1120, 1135, 1136), (1129, 1128, 1143, 1144), (1122, 1121, 1136, 1137), (1115, 1356, 1130), (1265, 1129, 1144), (1123, 1122, 1137, 1138), (1116, 1115, 1130, 1131), (1124, 1123, 1138, 1139), (1117, 1116, 1131, 1132), (1125, 1124, 1139, 1140), (1118, 1117, 1132, 1133), (1126, 1125, 1140, 1141), (1138, 1137, 1152, 1153), (1131, 1130, 1145, 1146), (1139, 1138, 1153, 1154), (1132, 1131, 1146, 1147), (1140, 1139, 1154, 1155), (1133, 1132, 1147, 1148), (1141, 1140, 1155, 1156), (1134, 1133, 1148, 1149), (1142, 1141, 1156, 1157), (1135, 1134, 1149, 1150), (1143, 1142, 1157, 1158), (1136, 1135, 1150, 1151), (1144, 1143, 1158, 1159), (1137, 1136, 1151, 1152), (1130, 1356, 1145), (1265, 1144, 1159), (1157, 1156, 1171, 1172), (1150, 1149, 1164, 1165), (1158, 1157, 1172, 1173), (1151, 1150, 1165, 1166), (1159, 1158, 1173, 1174), (1152, 1151, 1166, 1167), (1145, 1356, 1160), (1265, 1159, 1174), (1153, 1152, 1167, 1168), (1146, 1145, 1160, 1161), (1154, 1153, 1168, 1169), (1147, 1146, 1161, 1162), (1155, 1154, 1169, 1170), (1148, 1147, 1162, 1163), (1156, 1155, 1170, 1171), (1149, 1148, 1163, 1164), (1161, 1160, 1175, 1176), (1169, 1168, 1183, 1184), (1162, 1161, 1176, 1177), (1170, 1169, 1184, 1185), (1163, 1162, 1177, 1178), (1171, 1170, 1185, 1186), (1164, 1163, 1178, 1179), (1172, 1171, 1186, 1187), (1165, 1164, 1179, 1180), (1173, 1172, 1187, 1188), (1166, 1165, 1180, 1181), (1174, 1173, 1188, 1189), (1167, 1166, 1181, 1182), (1160, 1356, 1175), (1265, 1174, 1189), (1168, 1167, 1182, 1183), (1180, 1179, 1194, 1195), (1188, 1187, 1202, 1203), (1181, 1180, 1195, 1196), (1189, 1188, 1203, 1204), (1182, 1181, 1196, 1197), (1175, 1356, 1190), (1265, 1189, 1204), (1183, 1182, 1197, 1198), (1176, 1175, 1190, 1191), (1184, 1183, 1198, 1199), (1177, 1176, 1191, 1192), (1185, 1184, 1199, 1200), (1178, 1177, 1192, 1193), (1186, 1185, 1200, 1201), (1179, 1178, 1193, 1194), (1187, 1186, 1201, 1202), (1199, 1198, 1213, 1214), (1192, 1191, 1206, 1207), (1200, 1199, 1214, 1215), (1193, 1192, 1207, 1208), (1201, 1200, 1215, 1216), (1194, 1193, 1208, 1209), (1202, 1201, 1216, 1217), (1195, 1194, 1209, 1210), (1203, 1202, 1217, 1218), (1196, 1195, 1210, 1211), (1204, 1203, 1218, 1219), (1197, 1196, 1211, 1212), (1190, 1356, 1205), (1265, 1204, 1219), (1198, 1197, 1212, 1213), (1191, 1190, 1205, 1206), (1218, 1217, 1232, 1233), (1211, 1210, 1225, 1226), (1219, 1218, 1233, 1234), (1212, 1211, 1226, 1227), (1205, 1356, 1220), (1265, 1219, 1234), (1213, 1212, 1227, 1228), (1206, 1205, 1220, 1221), (1214, 1213, 1228, 1229), (1207, 1206, 1221, 1222), (1215, 1214, 1229, 1230), (1208, 1207, 1222, 1223), (1216, 1215, 1230, 1231), (1209, 1208, 1223, 1224), (1217, 1216, 1231, 1232), (1210, 1209, 1224, 1225), (1230, 1229, 1244, 1245), (1223, 1222, 1237, 1238), (1231, 1230, 1245, 1246), (1224, 1223, 1238, 1239), (1232, 1231, 1246, 1247), (1225, 1224, 1239, 1240), (1233, 1232, 1247, 1248), (1226, 1225, 1240, 1241), (1234, 1233, 1248, 1249), (1227, 1226, 1241, 1242), (1220, 1356, 1235), (1265, 1234, 1249), (1228, 1227, 1242, 1243), (1221, 1220, 1235, 1236), (1229, 1228, 1243, 1244), (1222, 1221, 1236, 1237), (1249, 1248, 1263, 1264), (1242, 1241, 1256, 1257), (1235, 1356, 1250), (1265, 1249, 1264), (1243, 1242, 1257, 1258), (1236, 1235, 1250, 1251), (1244, 1243, 1258, 1259), (1237, 1236, 1251, 1252), (1245, 1244, 1259, 1260), (1238, 1237, 1252, 1253), (1246, 1245, 1260, 1261), (1239, 1238, 1253, 1254), (1247, 1246, 1261, 1262), (1240, 1239, 1254, 1255), (1248, 1247, 1262, 1263), (1241, 1240, 1255, 1256), (1253, 1252, 1268, 1269), (1261, 1260, 1276, 1277), (1254, 1253, 1269, 1270), (1262, 1261, 1277, 1278), (1255, 1254, 1270, 1271), (1263, 1262, 1278, 1279), (1256, 1255, 1271, 1272), (1264, 1263, 1279, 1280), (1257, 1256, 1272, 1273), (1250, 1356, 1266), (1265, 1264, 1280), (1258, 1257, 1273, 1274), (1251, 1250, 1266, 1267), (1259, 1258, 1274, 1275), (1252, 1251, 1267, 1268), (1260, 1259, 1275, 1276), (1273, 1272, 1287, 1288), (1266, 1356, 1281), (1265, 1280, 1295), (1274, 1273, 1288, 1289), (1267, 1266, 1281, 1282), (1275, 1274, 1289, 1290), (1268, 1267, 1282, 1283), (1276, 1275, 1290, 1291), (1269, 1268, 1283, 1284), (1277, 1276, 1291, 1292), (1270, 1269, 1284, 1285), (1278, 1277, 1292, 1293), (1271, 1270, 1285, 1286), (1279, 1278, 1293, 1294), (1272, 1271, 1286, 1287), (1280, 1279, 1294, 1295), (1292, 1291, 1306, 1307), (1285, 1284, 1299, 1300), (1293, 1292, 1307, 1308), (1286, 1285, 1300, 1301), (1294, 1293, 1308, 1309), (1287, 1286, 1301, 1302), (1295, 1294, 1309, 1310), (1288, 1287, 1302, 1303), (1281, 1356, 1296), (1265, 1295, 1310), (1289, 1288, 1303, 1304), (1282, 1281, 1296, 1297), (1290, 1289, 1304, 1305), (1283, 1282, 1297, 1298), (1291, 1290, 1305, 1306), (1284, 1283, 1298, 1299), (1296, 1356, 1311), (1265, 1310, 1325), (1304, 1303, 1318, 1319), (1297, 1296, 1311, 1312), (1305, 1304, 1319, 1320), (1298, 1297, 1312, 1313), (1306, 1305, 1320, 1321), (1299, 1298, 1313, 1314), (1307, 1306, 1321, 1322), (1300, 1299, 1314, 1315), (1308, 1307, 1322, 1323), (1301, 1300, 1315, 1316), (1309, 1308, 1323, 1324), (1302, 1301, 1316, 1317), (1310, 1309, 1324, 1325), (1303, 1302, 1317, 1318), (1315, 1314, 1329, 1330), (1323, 1322, 1337, 1338), (1316, 1315, 1330, 1331), (1324, 1323, 1338, 1339), (1317, 1316, 1331, 1332), (1325, 1324, 1339, 1340), (1318, 1317, 1332, 1333), (1311, 1356, 1326), (1265, 1325, 1340), (1319, 1318, 1333, 1334), (1312, 1311, 1326, 1327), (1320, 1319, 1334, 1335), (1313, 1312, 1327, 1328), (1321, 1320, 1335, 1336), (1314, 1313, 1328, 1329), (1322, 1321, 1336, 1337), (1334, 1333, 1348, 1349), (1327, 1326, 1341, 1342), (1335, 1334, 1349, 1350), (1328, 1327, 1342, 1343), (1336, 1335, 1350, 1351), (1329, 1328, 1343, 1344), (1337, 1336, 1351, 1352), (1330, 1329, 1344, 1345), (1338, 1337, 1352, 1353), (1331, 1330, 1345, 1346), (1339, 1338, 1353, 1354), (1332, 1331, 1346, 1347), (1340, 1339, 1354, 1355), (1333, 1332, 1347, 1348), (1326, 1356, 1341), (1265, 1340, 1355), (1353, 1352, 1368, 1369), (1346, 1345, 1361, 1362), (1354, 1353, 1369, 1370), (1347, 1346, 1362, 1363), (1355, 1354, 1370, 1371), (1348, 1347, 1363, 1364), (1341, 1356, 1357), (1265, 1355, 1371), (1349, 1348, 1364, 1365), (1342, 1341, 1357, 1358), (1350, 1349, 1365, 1366), (1343, 1342, 1358, 1359), (1351, 1350, 1366, 1367), (1344, 1343, 1359, 1360), (1352, 1351, 1367, 1368), (1345, 1344, 1360, 1361), (1366, 1365, 1380, 1381), (1359, 1358, 1373, 1374), (1367, 1366, 1381, 1382), (1360, 1359, 1374, 1375), (1368, 1367, 1382, 1383), (1361, 1360, 1375, 1376), (1369, 1368, 1383, 1384), (1362, 1361, 1376, 1377), (1370, 1369, 1384, 1385), (1363, 1362, 1377, 1378), (1371, 1370, 1385, 1386), (1364, 1363, 1378, 1379), (1357, 1356, 1372), (1265, 1371, 1386), (1365, 1364, 1379, 1380), (1358, 1357, 1372, 1373), (1385, 1384, 1399, 1400), (1378, 1377, 1392, 1393), (1386, 1385, 1400, 1401), (1379, 1378, 1393, 1394), (1372, 1356, 1387), (1265, 1386, 1401), (1380, 1379, 1394, 1395), (1373, 1372, 1387, 1388), (1381, 1380, 1395, 1396), (1374, 1373, 1388, 1389), (1382, 1381, 1396, 1397), (1375, 1374, 1389, 1390), (1383, 1382, 1397, 1398), (1376, 1375, 1390, 1391), (1384, 1383, 1398, 1399), (1377, 1376, 1391, 1392), (1389, 1388, 1403, 1404), (1397, 1396, 1411, 1412), (1390, 1389, 1404, 1405), (1398, 1397, 1412, 1413), (1391, 1390, 1405, 1406), (1399, 1398, 1413, 1414), (1392, 1391, 1406, 1407), (1400, 1399, 1414, 1415), (1393, 1392, 1407, 1408), (1401, 1400, 1415, 1416), (1394, 1393, 1408, 1409), (1387, 1356, 1402), (1265, 1401, 1416), (1395, 1394, 1409, 1410), (1388, 1387, 1402, 1403), (1396, 1395, 1410, 1411), (1408, 1407, 1422, 1423), (1416, 1415, 1430, 1431), (1409, 1408, 1423, 1424), (1402, 1356, 1417), (1265, 1416, 1431), (1410, 1409, 1424, 1425), (1403, 1402, 1417, 1418), (1411, 1410, 1425, 1426), (1404, 1403, 1418, 1419), (1412, 1411, 1426, 1427), (1405, 1404, 1419, 1420), (1413, 1412, 1427, 1428), (1406, 1405, 1420, 1421), (1414, 1413, 1428, 1429), (1407, 1406, 1421, 1422), (1415, 1414, 1429, 1430), (1427, 1426, 1441, 1442), (1420, 1419, 1434, 1435), (1428, 1427, 1442, 1443), (1421, 1420, 1435, 1436), (1429, 1428, 1443, 1444), (1422, 1421, 1436, 1437), (1430, 1429, 1444, 1445), (1423, 1422, 1437, 1438), (1431, 1430, 1445, 1446), (1424, 1423, 1438, 1439), (1417, 1356, 1432), (1265, 1431, 1446), (1425, 1424, 1439, 1440), (1418, 1417, 1432, 1433), (1426, 1425, 1440, 1441), (1419, 1418, 1433, 1434), (1446, 1445, 1460, 1461), (1439, 1438, 1453, 1454), (1432, 1356, 1447), (1265, 1446, 1461), (1440, 1439, 1454, 1455), (1433, 1432, 1447, 1448), (1441, 1440, 1455, 1456), (1434, 1433, 1448, 1449), (1442, 1441, 1456, 1457), (1435, 1434, 1449, 1450), (1443, 1442, 1457, 1458), (1436, 1435, 1450, 1451), (1444, 1443, 1458, 1459), (1437, 1436, 1451, 1452), (1445, 1444, 1459, 1460), (1438, 1437, 1452, 1453), (1450, 1449, 1464, 1465), (1458, 1457, 1472, 1473), (1451, 1450, 1465, 1466), (1459, 1458, 1473, 1474), (1452, 1451, 1466, 1467), (1460, 1459, 1474, 1475), (1453, 1452, 1467, 1468), (1461, 1460, 1475, 1476), (1454, 1453, 1468, 1469), (1447, 1356, 1462), (1265, 1461, 1476), (1455, 1454, 1469, 1470), (1448, 1447, 1462, 1463), (1456, 1455, 1470, 1471), (1449, 1448, 1463, 1464), (1457, 1456, 1471, 1472), (1469, 1468, 1483, 1484), (1462, 1356, 1477), (1265, 1476, 1491), (1470, 1469, 1484, 1485), (1463, 1462, 1477, 1478), (1471, 1470, 1485, 1486), (1464, 1463, 1478, 1479), (1472, 1471, 1486, 1487), (1465, 1464, 1479, 1480), (1473, 1472, 1487, 1488), (1466, 1465, 1480, 1481), (1474, 1473, 1488, 1489), (1467, 1466, 1481, 1482), (1475, 1474, 1489, 1490), (1468, 1467, 1482, 1483), (1476, 1475, 1490, 1491), (1488, 1487, 1502, 1503), (1481, 1480, 1495, 1496), (1489, 1488, 1503, 1504), (1482, 1481, 1496, 1497), (1490, 1489, 1504, 1505), (1483, 1482, 1497, 1498), (1491, 1490, 1505, 1506), (1484, 1483, 1498, 1499), (1477, 1356, 1492), (1265, 1491, 1506), (1485, 1484, 1499, 1500), (1478, 1477, 1492, 1493), (1486, 1485, 1500, 1501), (1479, 1478, 1493, 1494), (1487, 1486, 1501, 1502), (1480, 1479, 1494, 1495), (1265, 1506, 1521), (1500, 1499, 1514, 1515), (1493, 1492, 1507, 1508), (1501, 1500, 1515, 1516), (1494, 1493, 1508, 1509), (1502, 1501, 1516, 1517), (1495, 1494, 1509, 1510), (1503, 1502, 1517, 1518), (1496, 1495, 1510, 1511), (1504, 1503, 1518, 1519), (1497, 1496, 1511, 1512), (1505, 1504, 1519, 1520), (1498, 1497, 1512, 1513), (1506, 1505, 1520, 1521), (1499, 1498, 1513, 1514), (1492, 1356, 1507), (1519, 1518, 1533, 1534), (1512, 1511, 1526, 1527), (1520, 1519, 1534, 1535), (1513, 1512, 1527, 1528), (1521, 1520, 1535, 1536), (1514, 1513, 1528, 1529), (1507, 1356, 1522), (1265, 1521, 1536), (1515, 1514, 1529, 1530), (1508, 1507, 1522, 1523), (1516, 1515, 1530, 1531), (1509, 1508, 1523, 1524), (1517, 1516, 1531, 1532), (1510, 1509, 1524, 1525), (1518, 1517, 1532, 1533), (1511, 1510, 1525, 1526), (1523, 1522, 1060, 1061), (1531, 1530, 1068, 1537), (1524, 1523, 1061, 1062), (1532, 1531, 1537, 1538), (1525, 1524, 1062, 1063), (1533, 1532, 1538, 1539), (1526, 1525, 1063, 1064), (1534, 1533, 1539, 1069), (1527, 1526, 1064, 1065), (1535, 1534, 1069, 1540), (1528, 1527, 1065, 1066), (1536, 1535, 1540, 1541), (1529, 1528, 1066, 1067), (1522, 1356, 1060), (1265, 1536, 1541), (1530, 1529, 1067, 1068)])
me_cone_001.polygons.foreach_set('use_smooth', [1, 1, 1, 1, 1, 1, 1, 1, 1, 1, 1, 1, 1, 1, 1, 1, 1, 1, 1, 1, 1, 1, 1, 1, 1, 1, 1, 1, 1, 1, 1, 1, 1, 1, 1, 1, 1, 1, 1, 1, 1, 1, 1, 1, 1, 1, 1, 1, 1, 1, 1, 1, 1, 1, 1, 1, 1, 1, 1, 1, 1, 1, 1, 1, 1, 1, 1, 1, 1, 1, 1, 1, 1, 1, 1, 1, 1, 1, 1, 1, 1, 1, 1, 1, 1, 1, 1, 1, 1, 1, 1, 1, 1, 1, 1, 1, 1, 1, 1, 1, 1, 1, 1, 1, 1, 1, 1, 1, 1, 1, 1, 1, 1, 1, 1, 1, 1, 1, 1, 1, 1, 1, 1, 1, 1, 1, 1, 1, 1, 1, 1, 1, 1, 1, 1, 1, 1, 1, 1, 1, 1, 1, 1, 1, 1, 1, 1, 1, 1, 1, 1, 1, 1, 1, 1, 1, 1, 1, 1, 1, 1, 1, 1, 1, 1, 1, 1, 1, 1, 1, 1, 1, 1, 1, 1, 1, 1, 1, 1, 1, 1, 1, 1, 1, 1, 1, 1, 1, 1, 1, 1, 1, 1, 1, 1, 1, 1, 1, 1, 1, 1, 1, 1, 1, 1, 1, 1, 1, 1, 1, 1, 1, 1, 1, 1, 1, 1, 1, 1, 1, 1, 1, 1, 1, 1, 1, 1, 1, 1, 1, 1, 1, 1, 1, 1, 1, 1, 1, 1, 1, 1, 1, 1, 1, 1, 1, 1, 1, 1, 1, 1, 1, 1, 1, 1, 1, 1, 1, 1, 1, 1, 1, 1, 1, 1, 1, 1, 1, 1, 1, 1, 1, 1, 1, 1, 1, 1, 1, 1, 1, 1, 1, 1, 1, 1, 1, 1, 1, 1, 1, 1, 1, 1, 1, 1, 1, 1, 1, 1, 1, 1, 1, 1, 1, 1, 1, 1, 1, 1, 1, 1, 1, 1, 1, 1, 1, 1, 1, 1, 1, 1, 1, 1, 1, 1, 1, 1, 1, 1, 1, 1, 1, 1, 1, 1, 1, 1, 1, 1, 1, 1, 1, 1, 1, 1, 1, 1, 1, 1, 1, 1, 1, 1, 1, 1, 1, 1, 1, 1, 1, 1, 1, 1, 1, 1, 1, 1, 1, 1, 1, 1, 1, 1, 1, 1, 1, 1, 1, 1, 1, 1, 1, 1, 1, 1, 1, 1, 1, 1, 1, 1, 1, 1, 1, 1, 1, 1, 1, 1, 1, 1, 1, 1, 1, 1, 1, 1, 1, 1, 1, 1, 1, 1, 1, 1, 1, 1, 1, 1, 1, 1, 1, 1, 1, 1, 1, 1, 1, 1, 1, 1, 1, 1, 1, 1, 1, 1, 1, 1, 1, 1, 1, 1, 1, 1, 1, 1, 1, 1, 1, 1, 1, 1, 1, 1, 1, 1, 1, 1, 1, 1, 1, 1, 1, 1, 1, 1, 1, 1, 1, 1, 1, 1, 1, 1, 1, 1, 1, 1, 1, 1, 1, 1, 1, 1, 1, 1, 1, 1, 1, 1, 1, 1, 1, 1, 1, 1, 1, 1, 1, 1, 1, 1, 1, 1, 1, 1, 1, 1, 1, 1, 1, 1, 1, 1, 1, 1, 1, 1, 1, 1, 1, 1, 1, 1, 1, 1, 1, 1, 1, 1, 1, 1, 1, 1, 1, 1, 1, 1, 1, 1, 1, 1, 1, 1, 1, 1, 1, 1, 1, 1, 1, 1, 1, 1, 1, 1, 1, 1, 1, 1, 1, 1, 1, 1, 1, 1, 1, 1, 1, 1, 1, 1, 1, 1, 1, 1, 1, 1, 1, 1, 1, 1, 1, 1, 1, 1, 1, 1, 1, 1, 1, 1, 1, 1, 1, 1, 1, 1, 1, 1, 1, 1, 1, 1, 1, 1, 1, 1, 1, 1, 1, 1, 1, 1, 1, 1, 1, 1, 1, 1, 1, 1, 1, 1, 1, 1, 1, 1, 1, 1, 1, 1, 1, 1, 1, 1, 1, 1, 1, 1, 1, 1, 1, 1, 1, 1, 1, 1, 1, 1, 1, 1, 1, 1, 1, 1, 1, 1, 1, 1, 1, 1, 1, 1, 1, 1, 1, 1, 1, 1, 1, 1, 1, 1, 1, 1, 1, 1, 1, 1, 1, 1, 1, 1, 1, 1, 1, 1, 1, 1, 1, 1, 1, 1, 1, 1, 1, 1, 1, 1, 1, 1, 1, 1, 1, 1, 1, 1, 1, 1, 1, 1, 1, 1, 1, 1, 1, 1, 1, 1, 1, 1, 1, 1, 1, 1, 1, 1, 1, 1, 1, 1, 1, 1, 1, 1, 1, 1, 1, 1, 1, 1, 1, 1, 1, 1, 1, 1, 1, 1, 1, 1, 1, 1, 1, 1, 1, 1, 1, 1, 1, 1, 1, 1, 1, 1, 1, 1, 1, 1, 1, 1, 1, 1, 1, 1, 1, 1, 1, 1, 1, 1, 1, 1, 1, 1, 1, 1, 1, 1, 1, 1, 1, 1, 1, 1, 1, 1, 1, 1, 1, 1, 1, 1, 1, 1, 1, 1, 1, 1, 1, 1, 1, 1, 1, 1, 1, 1, 1, 1, 1, 1, 1, 1, 1, 1, 1, 1, 1, 1, 1, 1, 1, 1, 1, 1, 1, 1, 1, 1, 1, 1, 1, 1, 1, 1, 1, 1, 1, 1, 1, 1, 1, 1, 1, 1, 1, 1, 1, 1, 1, 1, 1, 1, 1, 1, 1, 1, 1, 1, 1, 1, 1, 1, 1, 1, 1, 1, 1, 1, 1, 1, 1, 1, 1, 1, 1, 1, 1, 1, 1, 1, 1, 1, 1, 1, 1, 1, 1, 1, 1, 1, 1, 1, 1, 1, 1, 1, 1, 1, 1, 1, 1, 1, 1, 1, 1, 1, 1, 1, 1, 1, 1, 1, 1, 1, 1, 1, 1, 1, 1, 0, 0, 0, 0, 0, 0, 0, 0, 0, 0, 0, 0, 0, 0, 0, 0, 0, 0, 1, 1, 1, 1, 1, 1, 1, 1, 1, 1, 1, 1, 1, 1, 1, 1, 1, 1, 1, 1, 1, 1, 1, 1, 1, 1, 1, 1, 1, 1, 1, 1, 1, 1, 1, 1, 1, 1, 1, 1, 1, 1, 1, 1, 1, 1, 1, 1, 1, 1, 1, 1, 1, 1, 1, 1, 1, 1, 1, 1, 1, 1, 1, 1, 1, 1, 1, 1, 1, 1, 1, 1, 1, 1, 1, 1, 1, 1, 1, 1, 1, 1, 1, 1, 1, 1, 1, 1, 1, 1, 1, 1, 1, 1, 1, 1, 1, 1, 1, 1, 1, 1, 1, 1, 1, 1, 1, 1, 1, 1, 1, 1, 1, 1, 1, 1, 1, 1, 1, 1, 1, 1, 1, 1, 1, 1, 1, 1, 1, 1, 1, 1, 1, 1, 1, 1, 1, 1, 1, 1, 1, 1, 1, 1, 1, 1, 1, 1, 1, 1, 1, 1, 1, 1, 1, 1, 1, 1, 1, 1, 1, 1, 1, 1, 1, 1, 1, 1, 1, 1, 1, 1, 1, 1, 1, 1, 1, 1, 1, 1, 1, 1, 1, 1, 1, 1, 1, 1, 1, 1, 1, 1, 1, 1, 1, 1, 1, 1, 1, 1, 1, 1, 1, 1, 1, 1, 1, 1, 1, 1, 1, 1, 1, 1, 1, 1, 1, 1, 1, 1, 1, 1, 1, 1, 1, 1, 1, 1, 1, 1, 1, 1, 1, 1, 1, 1, 1, 1, 1, 1, 1, 1, 1, 1, 1, 1, 1, 1, 1, 1, 1, 1, 1, 1, 1, 1, 1, 1, 1, 1, 1, 1, 1, 1, 1, 1, 1, 1, 1, 1, 1, 1, 1, 1, 1, 1, 1, 1, 1, 1, 1, 1, 1, 1, 1, 1, 1, 1, 1, 1, 1, 1, 1, 1, 1, 1, 1, 1, 1, 1, 1, 1, 1, 1, 1, 1, 1, 1, 1, 1, 1, 1, 1, 1, 1, 1, 1, 1, 1, 1, 1, 1, 1, 1, 1, 1, 1, 1, 1, 1, 1, 1, 1, 1, 1, 1, 1, 1, 1, 1, 1, 1, 1, 1, 1, 1, 1, 1, 1, 1, 1, 1, 1, 1, 1, 1, 1, 1, 1, 1, 1, 1, 1, 1, 1, 1, 1, 1, 1, 1, 1, 1, 1, 1, 1, 1, 1, 1, 1, 1, 1, 1, 1, 1, 1, 1, 1, 1, 1, 1, 1, 1, 1, 1, 1, 1, 1, 1, 1, 1, 1, 1, 1, 1, 1, 1, 1, 1, 1, 1, 1, 1, 1, 1, 1, 1, 1, 1, 1, 1, 1, 1, 1, 1, 1, 1, 1, 1, 1, 1, 1, 1, 1, 1, 1, 1, 1, 1, 1, 1, 1, 1, 1, 1, 1, 1, 1, 1, 1, 1, 1, 1, 1, 1, 1, 1, 1, 1, 1, 1, 1, 1, 1, 1, 1, 1, 1, 1, 1, 1, 1, 1, 1, 1, 1, 1, 1, 1, 1, 1, 1, 1, 1, 1, 1, 1, 1, 1, 1, 1, 1, 1, 1, 1, 1, 1, 1, 1, 1, 1, 1, 1, 1, 1, 1, 1, 1, 1, 1, 1, 1, 1])
me_cone_001.polygons.foreach_set('material_index', [0, 0, 0, 0, 0, 0, 0, 0, 0, 0, 0, 0, 0, 0, 0, 0, 0, 0, 0, 0, 0, 0, 0, 0, 0, 0, 0, 0, 0, 0, 0, 0, 0, 0, 0, 0, 0, 0, 0, 0, 0, 0, 0, 0, 0, 0, 0, 0, 0, 0, 0, 0, 0, 0, 0, 0, 0, 0, 0, 0, 0, 0, 0, 0, 0, 0, 0, 0, 1, 1, 1, 1, 1, 1, 1, 1, 1, 1, 1, 1, 1, 1, 1, 1, 1, 1, 1, 1, 1, 1, 1, 1, 1, 1, 1, 1, 1, 1, 1, 1, 1, 1, 1, 1, 1, 1, 1, 1, 1, 1, 1, 1, 1, 1, 1, 1, 1, 1, 1, 1, 1, 1, 1, 1, 1, 1, 1, 1, 1, 1, 1, 1, 1, 1, 1, 1, 1, 1, 1, 1, 1, 1, 1, 1, 1, 1, 1, 1, 1, 1, 1, 1, 1, 1, 1, 1, 1, 1, 1, 1, 1, 1, 1, 1, 1, 1, 1, 1, 1, 1, 1, 1, 1, 1, 1, 1, 1, 1, 1, 1, 1, 1, 1, 1, 1, 1, 1, 1, 1, 1, 1, 1, 1, 1, 1, 1, 1, 1, 1, 1, 1, 1, 1, 1, 1, 1, 1, 1, 1, 1, 1, 1, 1, 1, 1, 1, 1, 1, 1, 1, 1, 1, 1, 1, 1, 1, 1, 1, 1, 1, 1, 1, 1, 1, 1, 1, 1, 1, 1, 1, 1, 1, 1, 1, 1, 1, 1, 1, 1, 1, 1, 1, 1, 1, 1, 1, 1, 1, 1, 1, 1, 1, 1, 1, 1, 1, 1, 1, 1, 1, 1, 1, 1, 1, 1, 1, 1, 1, 1, 1, 1, 1, 1, 1, 1, 1, 1, 1, 1, 1, 1, 1, 1, 1, 1, 1, 1, 1, 1, 1, 1, 1, 1, 1, 1, 1, 1, 1, 1, 1, 1, 1, 1, 1, 1, 1, 1, 1, 1, 1, 1, 1, 1, 1, 1, 1, 1, 1, 1, 1, 1, 1, 1, 1, 1, 1, 1, 1, 1, 1, 1, 1, 1, 1, 1, 1, 1, 1, 1, 1, 1, 1, 1, 1, 1, 1, 1, 1, 1, 1, 1, 1, 1, 1, 1, 1, 1, 1, 1, 1, 1, 1, 1, 1, 1, 1, 1, 1, 1, 1, 1, 1, 1, 1, 1, 1, 1, 1, 1, 1, 1, 1, 1, 1, 1, 1, 1, 1, 1, 1, 1, 1, 1, 1, 1, 1, 1, 1, 1, 1, 1, 1, 1, 1, 1, 1, 1, 1, 1, 1, 1, 1, 1, 1, 1, 1, 1, 1, 1, 1, 1, 1, 1, 1, 1, 1, 1, 1, 1, 1, 1, 1, 1, 1, 1, 1, 1, 1, 1, 1, 1, 1, 1, 1, 1, 1, 1, 1, 1, 1, 1, 1, 1, 1, 1, 1, 1, 1, 1, 1, 1, 1, 1, 1, 1, 1, 1, 1, 1, 1, 1, 1, 1, 1, 1, 1, 1, 1, 1, 1, 1, 1, 1, 1, 1, 1, 1, 1, 1, 1, 1, 1, 1, 1, 1, 1, 1, 1, 1, 1, 1, 1, 1, 1, 1, 1, 1, 1, 1, 1, 1, 1, 1, 1, 1, 1, 1, 1, 1, 1, 1, 1, 1, 1, 1, 1, 1, 1, 1, 1, 1, 1, 1, 1, 1, 1, 1, 1, 1, 1, 1, 1, 1, 1, 1, 1, 1, 1, 1, 1, 1, 1, 1, 1, 1, 1, 1, 1, 1, 1, 1, 1, 1, 1, 1, 1, 1, 1, 1, 1, 1, 1, 1, 1, 1, 1, 1, 1, 1, 1, 1, 1, 1, 1, 1, 1, 1, 1, 1, 1, 1, 1, 1, 1, 1, 1, 1, 1, 1, 1, 1, 1, 1, 1, 1, 1, 1, 1, 1, 1, 1, 1, 1, 1, 1, 1, 1, 1, 1, 1, 1, 1, 1, 1, 1, 1, 1, 1, 1, 1, 1, 1, 1, 1, 1, 1, 1, 1, 1, 1, 1, 1, 1, 1, 1, 1, 1, 1, 1, 1, 1, 1, 1, 1, 1, 1, 1, 1, 1, 1, 1, 1, 1, 1, 1, 1, 1, 1, 1, 1, 1, 1, 1, 1, 1, 1, 1, 1, 1, 1, 1, 1, 1, 1, 1, 1, 1, 1, 1, 1, 1, 1, 1, 1, 1, 1, 1, 1, 1, 1, 1, 1, 1, 1, 1, 1, 1, 1, 1, 1, 1, 1, 1, 1, 1, 1, 1, 1, 1, 1, 1, 1, 1, 1, 1, 1, 1, 1, 1, 1, 1, 1, 1, 1, 1, 1, 1, 1, 1, 1, 1, 1, 1, 1, 1, 1, 1, 1, 1, 1, 1, 1, 1, 1, 1, 1, 1, 1, 1, 1, 1, 1, 1, 1, 1, 1, 1, 1, 1, 1, 1, 1, 1, 1, 1, 1, 1, 1, 1, 1, 1, 1, 1, 1, 1, 1, 1, 1, 1, 1, 1, 1, 1, 1, 1, 1, 1, 1, 1, 1, 1, 1, 1, 1, 1, 1, 1, 1, 1, 1, 1, 1, 1, 1, 1, 1, 1, 1, 1, 1, 1, 1, 1, 1, 1, 1, 1, 1, 1, 1, 1, 1, 1, 1, 1, 1, 1, 1, 1, 1, 1, 1, 1, 1, 1, 1, 1, 1, 1, 1, 1, 1, 1, 1, 1, 1, 1, 1, 1, 1, 1, 1, 1, 1, 1, 1, 1, 1, 1, 1, 1, 1, 1, 1, 1, 1, 1, 1, 1, 1, 1, 1, 1, 1, 1, 1, 1, 1, 1, 1, 1, 1, 1, 1, 1, 1, 1, 1, 1, 1, 1, 1, 1, 1, 1, 1, 1, 1, 1, 1, 1, 1, 1, 1, 1, 1, 1, 1, 1, 1, 1, 1, 1, 1, 1, 1, 1, 1, 1, 1, 1, 1, 1, 1, 1, 1, 1, 1, 1, 1, 2, 2, 2, 2, 2, 2, 2, 2, 2, 2, 2, 2, 2, 2, 2, 2, 2, 2, 2, 2, 2, 2, 2, 2, 2, 2, 2, 2, 2, 2, 2, 2, 2, 2, 2, 2, 2, 2, 2, 2, 2, 2, 2, 2, 2, 2, 2, 2, 2, 2, 2, 2, 2, 2, 2, 2, 2, 2, 2, 2, 2, 2, 2, 2, 2, 2, 2, 2, 2, 2, 2, 2, 2, 2, 2, 2, 2, 2, 2, 2, 2, 2, 2, 2, 2, 2, 2, 2, 2, 2, 2, 2, 2, 2, 2, 2, 2, 2, 2, 2, 2, 2, 2, 2, 2, 2, 2, 2, 2, 2, 2, 2, 2, 2, 2, 2, 2, 2, 2, 2, 2, 2, 2, 2, 2, 2, 2, 2, 2, 2, 2, 2, 2, 2, 2, 2, 2, 2, 2, 2, 2, 2, 2, 2, 2, 2, 2, 2, 2, 2, 2, 2, 2, 2, 2, 2, 2, 2, 2, 2, 2, 2, 2, 2, 2, 2, 2, 2, 2, 2, 2, 2, 2, 2, 2, 2, 2, 2, 2, 2, 2, 2, 2, 2, 2, 2, 2, 2, 2, 2, 2, 2, 2, 2, 2, 2, 2, 2, 2, 2, 2, 2, 2, 2, 2, 2, 2, 2, 2, 2, 2, 2, 2, 2, 2, 2, 2, 2, 2, 2, 2, 2, 2, 2, 2, 2, 2, 2, 2, 2, 2, 2, 2, 2, 2, 2, 2, 2, 2, 2, 2, 2, 2, 2, 2, 2, 2, 2, 2, 2, 2, 2, 2, 2, 2, 2, 2, 2, 2, 2, 2, 2, 2, 2, 2, 2, 2, 2, 2, 2, 2, 2, 2, 2, 2, 2, 2, 2, 2, 2, 2, 2, 2, 2, 2, 2, 2, 2, 2, 2, 2, 2, 2, 2, 2, 2, 2, 2, 2, 2, 2, 2, 2, 2, 2, 2, 2, 2, 2, 2, 2, 2, 2, 2, 2, 2, 2, 2, 2, 2, 2, 2, 2, 2, 2, 2, 2, 2, 2, 2, 2, 2, 2, 2, 2, 2, 2, 2, 2, 2, 2, 2, 2, 2, 2, 2, 2, 2, 2, 2, 2, 2, 2, 2, 2, 2, 2, 2, 2, 2, 2, 2, 2, 2, 2, 2, 2, 2, 2, 2, 2, 2, 2, 2, 2, 2, 2, 2, 2, 2, 2, 2, 2, 2, 2, 2, 2, 2, 2, 2, 2, 2, 2, 2, 2, 2, 2, 2, 2, 2, 2, 2, 2, 2, 2, 2, 2, 2, 2, 2, 2, 2, 2, 2, 2, 2, 2, 2, 2, 2, 2, 2, 2, 2, 2, 2, 2, 2, 2, 2, 2, 2, 2, 2, 2, 2, 2, 2, 2, 2, 2, 2, 2, 2, 2, 2, 2, 2, 2, 2, 2, 2, 2, 2, 2, 2, 2, 2, 2, 2, 2, 2, 2, 2, 2, 2, 2, 2, 2, 2, 2, 2, 2, 2, 2, 2, 2, 2, 2, 2, 2, 2, 2, 2, 2, 2, 2, 2, 2, 2, 2, 2, 2, 2, 2, 2, 2, 2, 2, 2, 2, 2, 2, 2, 2, 2, 2, 2, 2, 2, 2, 2])
me_cone_001.materials.append(mat_geel)
me_cone_001.materials.append(mat_wit)
me_cone_001.materials.append(mat_fullwhite)
me_cone_001.use_remesh_preserve_volume = False
me_cone_001.use_remesh_preserve_attributes = False
me_cone_001.use_mirror_vertex_groups = False
me_cone_001.update()

# ---- objects
ob_cone = bpy.data.objects.new('Cone', me_cone_001)

# ---- transforms, parenting, visibility, modifiers, constraints
ob_cone.location = (13.33, 2.059, 22.28)
ob_cone.rotation_euler = (0.0007432, -0.1895, -0.003945)
ob_cone.lineart.crease_threshold = 0.0

# ---- collection membership
col_collection_1.objects.link(ob_cone)

# ---- scene / render settings (as saved in the file)
scene.frame_start = 1; scene.frame_end = 250; scene.frame_set(1)
scene.render.engine = 'BLENDER_EEVEE_NEXT'
scene.render.resolution_percentage = 50
scene.render.dither_intensity = 0.0
scene.cycles.use_denoising = False
scene.cycles.samples = 128
scene.cycles.sampling_pattern = 'TABULATED_SOBOL'
scene.cycles.use_adaptive_sampling = False
scene.cycles.use_light_tree = False
scene.cycles.blur_glossy = 0.0
scene.cycles.sample_clamp_indirect = 0.0
scene.view_settings.view_transform = 'Standard'
bpy.context.view_layer.update()

# ---- added for rendering (the .blend has no active camera and no usable light): camera, sun
cam_auto = bpy.data.cameras.new('AutoCamera')
cam_auto.lens = 50.0
cam_auto.sensor_width = 36.0
cam_auto.clip_end = 1000.0
ob_auto_camera = bpy.data.objects.new('AutoCamera', cam_auto)
scene.collection.objects.link(ob_auto_camera)
ob_auto_camera.location = (51.0928, -50.3642, 50.454)
ob_auto_camera.rotation_euler = (1.09748, -7.21219e-08, 0.694738)
scene.camera = ob_auto_camera
light_auto_sun = bpy.data.lights.new('AutoSun', 'SUN')
light_auto_sun.energy = 3.0
light_auto_sun.angle = 0.0523599
ob_auto_sun = bpy.data.objects.new('AutoSun', light_auto_sun)
scene.collection.objects.link(ob_auto_sun)
ob_auto_sun.rotation_euler = (0.872665, 0.174533, 0.523599)
bpy.context.view_layer.update()
